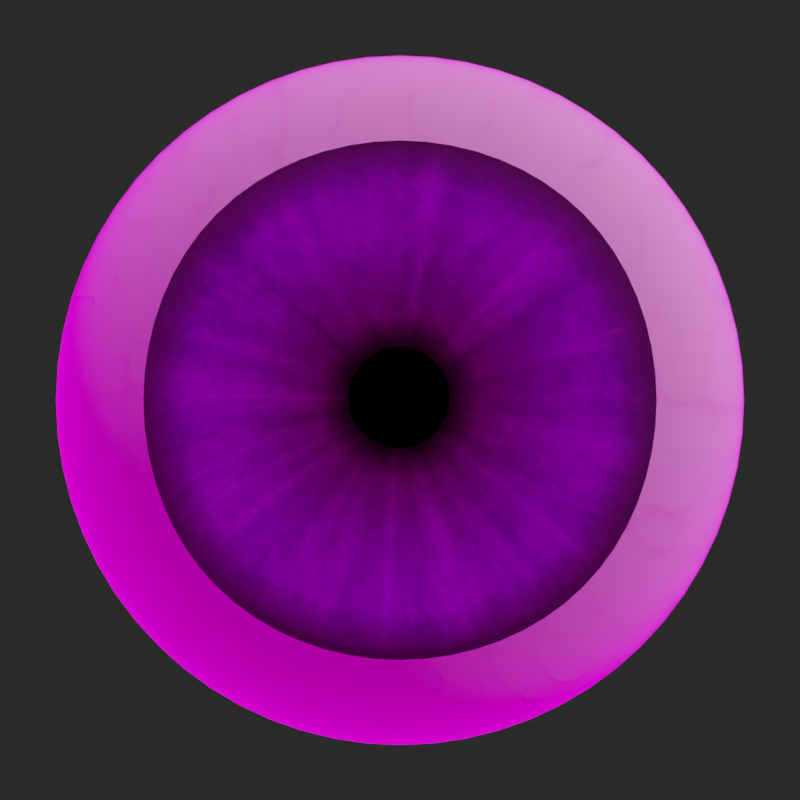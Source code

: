 # Source: prefabs_human_eye.blend  (saved by Blender 4.2.66; exported with 4.5.12 LTS)
import bpy
from mathutils import Matrix  # noqa: F401  (used for matrix-valued properties, if any)

bpy.ops.wm.read_factory_settings(use_empty=True)
scene = bpy.context.scene
scene.name = 'Scene'

# ---- collections
col_collection = bpy.data.collections.new('Collection'); scene.collection.children.link(col_collection)
col_human_eye = bpy.data.collections.new('Human_Eye'); scene.collection.children.link(col_human_eye)

# ---- images (referenced by path relative to the original .blend; pixels are not part of the script)
import os
ASSET_DIR = os.environ.get("B2B_ASSET_DIR", "")  # directory of the original .blend (textures are referenced by path, not embedded)
HERE = os.path.dirname(os.path.abspath(__file__))  # packed textures are extracted next to this script under _unpacked/

def load_image(name, relpath, width, height, colorspace="sRGB"):
    """Load a texture the original file referenced (path relative to the .blend, or extracted next to this script)."""
    p = next((c for c in (os.path.join(HERE, relpath), os.path.join(ASSET_DIR, relpath)) if relpath and os.path.exists(c)), "")
    if p:
        img = bpy.data.images.load(p, check_existing=True)
        img.name = name
    else:  # same state as the original file: an image datablock whose file is absent (Cycles renders it pink)
        img = bpy.data.images.new(name, width, height)
        img.source = "FILE"
        img.filepath = "//" + (relpath or name)
    img.colorspace_settings.name = colorspace
    return img
img_brown_photostudio_06_4k_hdr = load_image('brown_photostudio_06_4k.hdr', 'brown_photostudio_06_4k.hdr', 1024, 1024, 'Linear Rec.709')

# ---- materials (node trees are filled in below, after node groups)
mat_pupil_generator = bpy.data.materials.new('pupil_generator')
mat_pupil_generator.use_transparent_shadow = False
mat_iris_generator_realistic = bpy.data.materials.new('iris_generator_realistic')
mat_sclera_generator_realistic = bpy.data.materials.new('sclera_generator_realistic')
mat_sclera_generator_realistic.use_transparent_shadow = False
mat_cornea_generator = bpy.data.materials.new('cornea_generator')
mat_cornea_generator.surface_render_method = 'BLENDED'
mat_cornea_generator.blend_method = 'BLEND'
mat_cornea_generator.alpha_threshold = 0.522
mat_cornea_generator.use_transparency_overlap = False
mat_cornea_generator.show_transparent_back = False
mat_cornea_generator.use_transparent_shadow = False
mat_cornea_generator.use_raytrace_refraction = True
mat_cornea_generator.use_screen_refraction = True
mat_cornea_generator.thickness_mode = 'SLAB'
mat_cornea_generator.diffuse_color = (0.8, 0.8, 0.8, 0.5357)

# ---- node groups
ng_nodegroup_003 = bpy.data.node_groups.new('NodeGroup.003', 'ShaderNodeTree')
_s = ng_nodegroup_003.interface.new_socket(name='UV', in_out='OUTPUT', socket_type='NodeSocketVector')
_s = ng_nodegroup_003.interface.new_socket(name='Result', in_out='OUTPUT', socket_type='NodeSocketColor')
_s.default_value = (0.0, 0.0, 0.0, 0.0)
_N = ng_nodegroup_003.nodes; _L = ng_nodegroup_003.links
n0 = _N.new('NodeGroupOutput'); n0.name = 'Group Output'; n0.location = (530, 0)
n1 = _N.new('NodeGroupInput'); n1.name = 'Group Input'; n1.location = (-540, 0)
n2 = _N.new('NodeReroute'); n2.name = 'Reroute.002'; n2.location = (-191, 88)
n2.width = 16
n2.socket_idname = 'NodeSocketVector'
n3 = _N.new('ShaderNodeTexNoise'); n3.name = 'Noise Texture.001'; n3.location = (160, 140)
n3.inputs[2].default_value = -9.4
n3.inputs[3].default_value = 2.6
n3.inputs[4].default_value = 0.4333
n3.inputs[8].default_value = -0.9
n4 = _N.new('ShaderNodeTexGradient'); n4.name = 'Gradient Texture.001'; n4.location = (0, 140)
n4.gradient_type = 'RADIAL'
n5 = _N.new('ShaderNodeMix'); n5.name = 'Mix.006'; n5.location = (340, 140)
n5.data_type = 'RGBA'
n5.inputs[0].default_value = 0.175
n6 = _N.new('ShaderNodeMix'); n6.name = 'Mix.007'; n6.location = (0, -20)
n6.data_type = 'RGBA'
n6.blend_type = 'LINEAR_LIGHT'
n6.clamp_factor = False
n6.inputs[0].default_value = 0.1333
n7 = _N.new('ShaderNodeMapping'); n7.name = 'Mapping.003'; n7.location = (-340, -140)
n7.inputs[2].default_value = (0.3142, -0.005236, 0.8604)
n8 = _N.new('ShaderNodeTexCoord'); n8.name = 'Texture Coordinate.001'; n8.location = (-340, 140)
n9 = _N.new('ShaderNodeMapping'); n9.name = 'Mapping.001'; n9.location = (-180, 140)
n9.inputs[1].default_value = (-0.31, -0.35, 0.0)
n9.inputs[2].default_value = (0.8343, -0.4049, 0.06109)
n10 = _N.new('ShaderNodeTexVoronoi'); n10.name = 'Voronoi Texture.002'; n10.location = (160, -100)
n10.feature = 'SMOOTH_F1'
n10.inputs[2].default_value = 96.0
n10.inputs[8].default_value = 0.0
_L.new(n4.outputs[0], n6.inputs[6])
_L.new(n6.outputs[2], n10.inputs[0])
_L.new(n10.outputs[1], n5.inputs[7])
_L.new(n9.outputs[0], n4.inputs[0])
_L.new(n3.outputs[1], n5.inputs[6])
_L.new(n2.outputs[0], n9.inputs[0])
_L.new(n8.outputs[3], n7.inputs[0])
_L.new(n4.outputs[1], n3.inputs[0])
_L.new(n8.outputs[2], n2.inputs[0])
_L.new(n7.outputs[0], n6.inputs[7])
_L.new(n2.outputs[0], n0.inputs[0])
_L.new(n5.outputs[2], n0.inputs[1])
n0.is_active_output = True
ng_nodegroup_004 = bpy.data.node_groups.new('NodeGroup.004', 'ShaderNodeTree')
_s = ng_nodegroup_004.interface.new_socket(name='Value', in_out='OUTPUT', socket_type='NodeSocketFloat')
_s = ng_nodegroup_004.interface.new_socket(name='Vector', in_out='INPUT', socket_type='NodeSocketVector')
_s.hide_value = True
_N = ng_nodegroup_004.nodes; _L = ng_nodegroup_004.links
n0 = _N.new('NodeGroupOutput'); n0.name = 'Group Output'; n0.location = (280, 0)
n1 = _N.new('NodeGroupInput'); n1.name = 'Group Input'; n1.location = (-290, 0)
n2 = _N.new('ShaderNodeTexGradient'); n2.name = 'Gradient Texture.004'; n2.location = (-90, 0)
n2.gradient_type = 'SPHERICAL'
n3 = _N.new('ShaderNodeMath'); n3.name = 'Math.007'; n3.location = (90, 0)
n3.operation = 'COSINE'
n3.use_clamp = True
_L.new(n2.outputs[0], n3.inputs[0])
_L.new(n1.outputs[0], n2.inputs[0])
_L.new(n3.outputs[0], n0.inputs[0])
n0.is_active_output = True
ng_realistic_iris_config = bpy.data.node_groups.new('Realistic Iris Config', 'ShaderNodeTree')
_s = ng_realistic_iris_config.interface.new_socket(name='Vector', in_out='OUTPUT', socket_type='NodeSocketVector')
_s = ng_realistic_iris_config.interface.new_socket(name='Realistic Iris Shader', in_out='OUTPUT', socket_type='NodeSocketShader')
_s = ng_realistic_iris_config.interface.new_socket(name='Iris Hue Mix', in_out='INPUT', socket_type='NodeSocketColor')
_s.default_value = (0.5, 0.5, 0.5, 1.0)
_s = ng_realistic_iris_config.interface.new_socket(name='Primary Hue', in_out='INPUT', socket_type='NodeSocketColor')
_s.default_value = (0.5, 0.5, 0.5, 1.0)
_s = ng_realistic_iris_config.interface.new_socket(name='Vector', in_out='INPUT', socket_type='NodeSocketVector')
_s = ng_realistic_iris_config.interface.new_socket(name='Primary Color Variation', in_out='INPUT', socket_type='NodeSocketColor')
_s.default_value = (1.0, 0.3046, 0.3664, 1.0)
_s = ng_realistic_iris_config.interface.new_socket(name='Secondary Color Variation', in_out='INPUT', socket_type='NodeSocketFloat')
_s.subtype = 'FACTOR'
_s.default_value = 1.0
_s.min_value = 0.0
_s.max_value = 1.0
_s = ng_realistic_iris_config.interface.new_socket(name='Primary + Secondary Blend', in_out='INPUT', socket_type='NodeSocketFloat')
_s.subtype = 'FACTOR'
_s.default_value = 0.6
_s.min_value = 0.0
_s.max_value = 1.0
_s = ng_realistic_iris_config.interface.new_socket(name='Iris Saturation', in_out='INPUT', socket_type='NodeSocketFloat')
_s.subtype = 'FACTOR'
_s.default_value = 1.0
_s.min_value = 0.0
_s.max_value = 1.0
_s = ng_realistic_iris_config.interface.new_socket(name='Streaks Count', in_out='INPUT', socket_type='NodeSocketFloat')
_s.subtype = 'FACTOR'
_s.default_value = 0.6496
_s.min_value = 0.0
_s.max_value = 1.0
_s = ng_realistic_iris_config.interface.new_socket(name='Streaks Reflectivity', in_out='INPUT', socket_type='NodeSocketFloat')
_s.subtype = 'FACTOR'
_s.default_value = 1.0
_s.min_value = 0.0
_s.max_value = 1.0
_N = ng_realistic_iris_config.nodes; _L = ng_realistic_iris_config.links
n0 = _N.new('NodeGroupOutput'); n0.name = 'Group Output'; n0.location = (3085, 0)
n1 = _N.new('NodeGroupInput'); n1.name = 'Group Input'; n1.location = (-2340, 20)
n2 = _N.new('NodeFrame'); n2.name = 'Frame'; n2.location = (-760, 860)
n2.label = 'Iris Fade Eenhance'
n2.width = 979
n2.shrink = False
n2.label_size = 35
n3 = _N.new('NodeFrame'); n3.name = 'Frame.002'; n3.location = (-920, 280)
n3.label = 'Pupil Dradient - Iris Enhance'
n3.width = 654
n3.shrink = False
n4 = _N.new('NodeFrame'); n4.name = 'Frame.023'; n4.location = (235, 1424)
n4.label = 'Photoreal Factor'
n4.width = 1230
n4.shrink = False
n4.label_size = 45
n5 = _N.new('NodeFrame'); n5.name = 'Frame.016'; n5.location = (60, -580)
n5.label = 'Iris Streaks'
n5.width = 1046
n5.label_size = 29
n6 = _N.new('NodeFrame'); n6.name = 'Frame.018'; n6.location = (59, -1028)
n6.label = 'Streak Noise'
n6.width = 357
n6.label_size = 22
n7 = _N.new('NodeFrame'); n7.name = 'Frame.024'; n7.location = (235, -16)
n7.label = 'Collarette'
n7.width = 2382
n7.shrink = False
n7.label_size = 63
n8 = _N.new('NodeFrame'); n8.name = 'Frame.026'; n8.location = (1231, -94)
n8.label = 'Colarette Blending'
n8.width = 1121
n8.shrink = False
n8.label_size = 40
n9 = _N.new('NodeFrame'); n9.name = 'Frame.030'; n9.location = (71, -94)
n9.label = 'Collarette Framwork'
n9.width = 1111
n9.shrink = False
n9.label_size = 41
n10 = _N.new('NodeFrame'); n10.name = 'Frame.003'; n10.location = (1231, -774)
n10.label = 'Colarette Enhance'
n10.width = 1021
n10.shrink = False
n10.label_size = 38
n11 = _N.new('NodeFrame'); n11.name = 'Frame.033'; n11.location = (1495, 1023)
n11.label = 'Inner Iris Breakages'
n11.width = 1540
n11.label_size = 32
n12 = _N.new('NodeFrame'); n12.name = 'Frame.004'; n12.location = (1495, 1424)
n12.label = 'Final Blend'
n12.width = 317
n12.shrink = False
n13 = _N.new('NodeFrame'); n13.name = 'Frame.022'; n13.location = (-185, 1423)
n13.label = 'Stylized Factor'
n13.width = 400
n13.shrink = False
n13.label_size = 27
n14 = _N.new('NodeFrame'); n14.name = 'Iris and Pupil Fade'; n14.location = (-1620, 860)
n14.label = 'Iris +Pupil Fade Mask'
n14.width = 823
n14.shrink = False
n14.label_size = 29
n15 = _N.new('NodeFrame'); n15.name = 'Iris and Pupil Fade.002'; n15.location = (-1045, 1423)
n15.label = 'Iris +Pupil Fade'
n15.width = 842
n15.shrink = False
n15.label_size = 29
n16 = _N.new('ShaderNodeUVMap'); n16.name = 'UV Map'; n16.location = (40, -120)
n16.uv_map = 'irisUV'
n17 = _N.new('ShaderNodeMath'); n17.name = 'Math.008'; n17.location = (200, -79)
n17.operation = 'POWER'
n17.use_clamp = True
n18 = _N.new('ShaderNodeTexGradient'); n18.name = 'Gradient Texture.005'; n18.location = (30, -79)
n18.gradient_type = 'SPHERICAL'
n19 = _N.new('ShaderNodeValToRGB'); n19.name = 'Color Ramp.006'; n19.location = (370, -79)
while len(n19.color_ramp.elements) > 1: n19.color_ramp.elements.remove(n19.color_ramp.elements[-1])
n19.color_ramp.elements[0].position = 0.0; n19.color_ramp.elements[0].color = (1.0, 1.0, 1.0, 1.0)
_e = n19.color_ramp.elements.new(0.0); _e.color = (1.0, 0.6102, 0.5436, 1.0)
_e = n19.color_ramp.elements.new(0.4636); _e.color = (0.4835, 0.335, 0.239, 1.0)
_e = n19.color_ramp.elements.new(0.8682); _e.color = (1.0, 1.0, 1.0, 1.0)
_e = n19.color_ramp.elements.new(1.0); _e.color = (0.5286, 0.89, 0.1061, 1.0)
n20 = _N.new('ShaderNodeMix'); n20.name = 'Mix.009'; n20.location = (-1414, 1319)
n20.data_type = 'RGBA'
n20.blend_type = 'MULTIPLY'
n20.inputs[0].default_value = 0.09167
n21 = _N.new('ShaderNodeMix'); n21.name = 'Mix.010'; n21.location = (-1234, 1319)
n21.data_type = 'RGBA'
n21.blend_type = 'LIGHTEN'
n21.clamp_factor = False
n21.inputs[0].default_value = 0.05
n22 = _N.new('ShaderNodeMix'); n22.name = 'Mix.008'; n22.location = (-1594, 1319)
n22.data_type = 'RGBA'
n22.blend_type = 'MULTIPLY'
n22.inputs[0].default_value = 1.0
n23 = _N.new('ShaderNodeMix'); n23.name = 'Mix.015'; n23.location = (60, -71)
n23.data_type = 'RGBA'
n23.blend_type = 'MULTIPLY'
n23.clamp_factor = False
n23.inputs[0].default_value = 1.0
n24 = _N.new('ShaderNodeMix'); n24.name = 'Mix.052'; n24.location = (60, -331)
n24.data_type = 'RGBA'
n24.blend_type = 'ADD'
n25 = _N.new('ShaderNodeValToRGB'); n25.name = 'ColorRamp.025'; n25.location = (193, -51)
while len(n25.color_ramp.elements) > 1: n25.color_ramp.elements.remove(n25.color_ramp.elements[-1])
n25.color_ramp.elements[0].position = 0.0; n25.color_ramp.elements[0].color = (0.0, 0.0, 0.0, 1.0)
_e = n25.color_ramp.elements.new(0.5); _e.color = (1.0, 1.0, 1.0, 1.0)
_e = n25.color_ramp.elements.new(1.0); _e.color = (0.0, 0.0, 0.0, 1.0)
n26 = _N.new('ShaderNodeMix'); n26.name = 'Mix.051'; n26.location = (453, -51)
n26.data_type = 'RGBA'
n27 = _N.new('ShaderNodeTexVoronoi'); n27.name = 'Voronoi Texture.007'; n27.location = (615, -51)
n27.inputs[2].default_value = 35.0
n28 = _N.new('ShaderNodeTexGradient'); n28.name = 'Gradient Texture.013'; n28.location = (30, -51)
n28.gradient_type = 'RADIAL'
n29 = _N.new('ShaderNodeValToRGB'); n29.name = 'ColorRamp.026'; n29.location = (776, -51)
while len(n29.color_ramp.elements) > 1: n29.color_ramp.elements.remove(n29.color_ramp.elements[-1])
n29.color_ramp.elements[0].position = 0.0; n29.color_ramp.elements[0].color = (0.0, 0.0, 0.0, 1.0)
_e = n29.color_ramp.elements.new(0.7955); _e.color = (0.5, 0.5, 0.5, 1.0)
_e = n29.color_ramp.elements.new(1.0); _e.color = (1.0, 1.0, 1.0, 1.0)
n30 = _N.new('ShaderNodeTexNoise'); n30.name = 'Noise Texture.005'; n30.location = (30, -43)
n30.inputs[2].default_value = -6.6
n30.inputs[3].default_value = 5.0
n30.inputs[4].default_value = 1.0
n31 = _N.new('ShaderNodeMath'); n31.name = 'Math.026'; n31.location = (187, -43)
n31.operation = 'MULTIPLY_ADD'
n31.inputs[1].default_value = 2.0
n31.inputs[2].default_value = 0.17
n32 = _N.new('NodeReroute'); n32.name = 'Reroute.070'; n32.location = (1231, -754)
n32.width = 16
n32.socket_idname = 'NodeSocketFloat'
n33 = _N.new('ShaderNodeMix'); n33.name = 'Mix.069'; n33.location = (230, -325)
n33.data_type = 'RGBA'
n33.blend_type = 'SOFT_LIGHT'
n33.inputs[0].default_value = 1.0
n34 = _N.new('ShaderNodeMix'); n34.name = 'Mix.071'; n34.location = (230, -65)
n34.label = 'Multiply (NOISE)'
n34.data_type = 'RGBA'
n34.blend_type = 'MULTIPLY'
n34.inputs[0].default_value = 0.58
n35 = _N.new('ShaderNodeValToRGB'); n35.name = 'ColorRamp.036'; n35.location = (590, -332)
n35.label = 'ColorRamp (COLLARETTE)'
while len(n35.color_ramp.elements) > 1: n35.color_ramp.elements.remove(n35.color_ramp.elements[-1])
n35.color_ramp.elements[0].position = 0.1964; n35.color_ramp.elements[0].color = (0.2874, 0.2874, 0.2874, 1.0)
_e = n35.color_ramp.elements.new(0.6275); _e.color = (0.0, 0.0, 0.0, 1.0)
_e = n35.color_ramp.elements.new(0.9864); _e.color = (1.0, 1.0, 1.0, 1.0)
n36 = _N.new('ShaderNodeMix'); n36.name = 'Mix.080'; n36.location = (30, -65)
n36.data_type = 'RGBA'
n36.blend_type = 'MULTIPLY'
n36.inputs[0].default_value = 1.0
n37 = _N.new('ShaderNodeMix'); n37.name = 'Mix.079'; n37.location = (410, -72)
n37.data_type = 'RGBA'
n37.blend_type = 'SCREEN'
n38 = _N.new('ShaderNodeMix'); n38.name = 'Mix.078'; n38.location = (590, -72)
n38.data_type = 'RGBA'
n39 = _N.new('ShaderNodeMix'); n39.name = 'Mix.070'; n39.location = (770, -72)
n39.data_type = 'RGBA'
n39.blend_type = 'SCREEN'
n39.clamp_result = True
n40 = _N.new('ShaderNodeMix'); n40.name = 'Mix.076'; n40.location = (950, -72)
n40.data_type = 'RGBA'
n40.blend_type = 'SCREEN'
n41 = _N.new('ShaderNodeValue'); n41.name = 'Value.006'; n41.location = (91, -294)
n41.outputs[0].default_value = 1.07
n42 = _N.new('ShaderNodeValue'); n42.name = 'Value.008'; n42.location = (91, -194)
n42.outputs[0].default_value = 0.98
n43 = _N.new('ShaderNodeMix'); n43.name = 'Mix.072'; n43.location = (291, -194)
n43.label = 'Ciliary Zone'
n43.data_type = 'RGBA'
n44 = _N.new('ShaderNodeVectorRotate'); n44.name = 'Vector Rotate.009'; n44.location = (91, -494)
n44.rotation_type = 'X_AXIS'
n45 = _N.new('ShaderNodeTexNoise'); n45.name = 'Noise Texture.015'; n45.location = (271, -494)
n45.inputs[2].default_value = 7.5
n45.inputs[3].default_value = 0.7
n45.inputs[4].default_value = 0.0
n45.inputs[8].default_value = 0.3
n46 = _N.new('ShaderNodeMath'); n46.name = 'Math.057'; n46.location = (190, -724)
n46.operation = 'POWER'
n46.inputs[0].default_value = 42.2
n46.inputs[1].default_value = 80.0
n47 = _N.new('ShaderNodeMix'); n47.name = 'Mix.084'; n47.location = (471, -494)
n47.data_type = 'RGBA'
n47.blend_type = 'MULTIPLY'
n48 = _N.new('ShaderNodeTexGradient'); n48.name = 'Gradient Texture.019'; n48.location = (651, -494)
n48.gradient_type = 'SPHERICAL'
n49 = _N.new('ShaderNodeMath'); n49.name = 'Math.058'; n49.location = (811, -494)
n49.operation = 'MULTIPLY'
n50 = _N.new('ShaderNodeMapRange'); n50.name = 'Map Range.020'; n50.location = (910, -404)
n50.inputs[2].default_value = 4.5
n50.inputs[3].default_value = 0.5
n51 = _N.new('ShaderNodeMix'); n51.name = 'Mix.082'; n51.location = (870, -104)
n51.data_type = 'RGBA'
n51.blend_type = 'SCREEN'
n51.inputs[0].default_value = 0.175
n52 = _N.new('ShaderNodeValToRGB'); n52.name = 'ColorRamp.040'; n52.location = (590, -104)
while len(n52.color_ramp.elements) > 1: n52.color_ramp.elements.remove(n52.color_ramp.elements[-1])
n52.color_ramp.elements[0].position = 0.3045; n52.color_ramp.elements[0].color = (0.1683, 0.1683, 0.1683, 1.0)
_e = n52.color_ramp.elements.new(0.5727); _e.color = (0.7944, 0.7944, 0.7944, 1.0)
_e = n52.color_ramp.elements.new(0.8227); _e.color = (0.4795, 0.4795, 0.4795, 1.0)
n53 = _N.new('ShaderNodeMapRange'); n53.name = 'Map Range.018'; n53.location = (410, -104)
n53.inputs[4].default_value = 25.0
n54 = _N.new('ShaderNodeMix'); n54.name = 'Mix.073'; n54.location = (670, -353)
n54.data_type = 'RGBA'
n54.blend_type = 'SCREEN'
n54.inputs[0].default_value = 0.9
n55 = _N.new('ShaderNodeMix'); n55.name = 'Mix.074'; n55.location = (850, -353)
n55.data_type = 'RGBA'
n55.inputs[6].default_value = (1.0, 0.0, 0.159, 1.0)
n56 = _N.new('ShaderNodeMix'); n56.name = 'Mix.075'; n56.location = (490, -353)
n56.data_type = 'RGBA'
n56.inputs[6].default_value = (1.0, 0.0, 0.1812, 1.0)
n57 = _N.new('ShaderNodeValToRGB'); n57.name = 'ColorRamp.034'; n57.location = (210, -113)
while len(n57.color_ramp.elements) > 1: n57.color_ramp.elements.remove(n57.color_ramp.elements[-1])
n57.color_ramp.elements[0].position = 0.5773; n57.color_ramp.elements[0].color = (0.7, 0.7, 0.7, 1.0)
_e = n57.color_ramp.elements.new(0.8); _e.color = (0.1833, 0.1833, 0.1833, 1.0)
n58 = _N.new('ShaderNodeValToRGB'); n58.name = 'ColorRamp.033'; n58.location = (210, -353)
while len(n58.color_ramp.elements) > 1: n58.color_ramp.elements.remove(n58.color_ramp.elements[-1])
n58.color_ramp.elements[0].position = 0.7591; n58.color_ramp.elements[0].color = (1.0, 1.0, 1.0, 1.0)
_e = n58.color_ramp.elements.new(0.8); _e.color = (0.0, 0.0, 0.0, 1.0)
n59 = _N.new('ShaderNodeMapRange'); n59.name = 'Map Range.019'; n59.location = (30, -353)
n59.inputs[1].default_value = 0.8
n59.inputs[2].default_value = 2.5
n59.inputs[4].default_value = 15.0
n60 = _N.new('ShaderNodeValToRGB'); n60.name = 'ColorRamp.032'; n60.location = (220, -633)
while len(n60.color_ramp.elements) > 1: n60.color_ramp.elements.remove(n60.color_ramp.elements[-1])
n60.color_ramp.elements[0].position = 0.6364; n60.color_ramp.elements[0].color = (0.8465, 0.8465, 0.8465, 1.0)
_e = n60.color_ramp.elements.new(0.7545); _e.color = (0.3866, 0.3866, 0.3866, 1.0)
_e = n60.color_ramp.elements.new(0.9273); _e.color = (0.0, 0.0, 0.0, 1.0)
n61 = _N.new('ShaderNodeTexNoise'); n61.name = 'Noise Texture.009'; n61.location = (440, -300)
n61.inputs[2].default_value = 22.7
n61.inputs[3].default_value = 2.4
n61.inputs[4].default_value = 1.0
n61.inputs[8].default_value = 0.2
n62 = _N.new('ShaderNodeTexGradient'); n62.name = 'Gradient Texture.014'; n62.location = (30, -55)
n62.gradient_type = 'RADIAL'
n63 = _N.new('ShaderNodeVectorRotate'); n63.name = 'Vector Rotate.006'; n63.location = (790, -55)
n63.rotation_type = 'X_AXIS'
n63.inputs[1].default_value = (6.9, 1.6, -5.6)
n63.inputs[3].default_value = -0.03142
n64 = _N.new('ShaderNodeTexVoronoi'); n64.name = 'Voronoi Texture.008'; n64.location = (950, -55)
n65 = _N.new('ShaderNodeValToRGB'); n65.name = 'ColorRamp.007'; n65.location = (190, -55)
while len(n65.color_ramp.elements) > 1: n65.color_ramp.elements.remove(n65.color_ramp.elements[-1])
n65.color_ramp.elements[0].position = 0.0; n65.color_ramp.elements[0].color = (0.0, 0.0, 0.0, 1.0)
_e = n65.color_ramp.elements.new(0.2955); _e.color = (1.0, 1.0, 1.0, 1.0)
_e = n65.color_ramp.elements.new(0.7023); _e.color = (0.5, 0.5, 0.5, 1.0)
_e = n65.color_ramp.elements.new(1.0); _e.color = (0.0, 0.0, 0.0, 1.0)
n66 = _N.new('ShaderNodeMapRange'); n66.name = 'Map Range.015'; n66.location = (1110, -55)
n66.inputs[1].default_value = 0.2
n66.inputs[2].default_value = 3.0
n66.inputs[3].default_value = -0.2
n66.inputs[4].default_value = 25.6
n67 = _N.new('ShaderNodeMix'); n67.name = 'Mix.053'; n67.location = (450, -55)
n67.data_type = 'RGBA'
n67.inputs[0].default_value = 1.0
n68 = _N.new('ShaderNodeMix'); n68.name = 'Mix.054'; n68.location = (610, -55)
n68.data_type = 'RGBA'
n68.blend_type = 'MULTIPLY'
n68.inputs[0].default_value = 0.2083
n69 = _N.new('ShaderNodeValToRGB'); n69.name = 'ColorRamp.009'; n69.location = (1270, -55)
while len(n69.color_ramp.elements) > 1: n69.color_ramp.elements.remove(n69.color_ramp.elements[-1])
n69.color_ramp.elements[0].position = 0.5523; n69.color_ramp.elements[0].color = (0.0, 0.0, 0.0, 1.0)
_e = n69.color_ramp.elements.new(0.62); _e.color = (0.7944, 0.7944, 0.7944, 1.0)
_e = n69.color_ramp.elements.new(0.7368); _e.color = (1.0, 1.0, 1.0, 1.0)
n70 = _N.new('ShaderNodeMix'); n70.name = 'Mix.077'; n70.location = (89, -76)
n70.data_type = 'RGBA'
n70.blend_type = 'MULTIPLY'
n70.clamp_factor = False
n70.inputs[0].default_value = 1.0
n71 = _N.new('ShaderNodeMath'); n71.name = 'Math.022'; n71.location = (440, -600)
n71.operation = 'MULTIPLY'
n71.inputs[1].default_value = 31.0
n72 = _N.new('ShaderNodeMath'); n72.name = 'Math.018'; n72.location = (280, -600)
n72.operation = 'POWER'
n72.inputs[1].default_value = -0.15
n73 = _N.new('ShaderNodeMix'); n73.name = 'Mix.014'; n73.location = (130, -159)
n73.data_type = 'RGBA'
n73.blend_type = 'MULTIPLY'
n73.clamp_factor = False
n74 = _N.new('ShaderNodeMapping'); n74.name = 'Mapping.008'; n74.location = (30, -92)
n74.inputs[1].default_value = (-0.5, -0.5, 0.0)
n75 = _N.new('NodeReroute'); n75.name = 'Reroute.017'; n75.location = (266, -135)
n75.width = 16
n75.socket_idname = 'NodeSocketVector'
n76 = _N.new('ShaderNodeTexGradient'); n76.name = 'Gradient Texture.002'; n76.location = (198, -92)
n76.gradient_type = 'SPHERICAL'
n77 = _N.new('ShaderNodeMath'); n77.name = 'Math.004'; n77.location = (358, -92)
n77.operation = 'COSINE'
n77.use_clamp = True
n78 = _N.new('ShaderNodeValToRGB'); n78.name = 'Color Ramp.003'; n78.location = (518, -92)
while len(n78.color_ramp.elements) > 1: n78.color_ramp.elements.remove(n78.color_ramp.elements[-1])
n78.color_ramp.elements[0].position = 0.0; n78.color_ramp.elements[0].color = (1.0, 1.0, 1.0, 1.0)
_e = n78.color_ramp.elements.new(0.5932); _e.color = (0.0, 0.0, 0.0, 1.0)
_e = n78.color_ramp.elements.new(0.6511); _e.color = (0.25, 0.25, 0.25, 1.0)
_e = n78.color_ramp.elements.new(0.7591); _e.color = (0.7748, 0.7748, 0.7748, 1.0)
_e = n78.color_ramp.elements.new(0.7955); _e.color = (0.0, 0.0, 0.0, 1.0)
n79 = _N.new('ShaderNodeValToRGB'); n79.name = 'Color Ramp.007'; n79.location = (370, -135)
while len(n79.color_ramp.elements) > 1: n79.color_ramp.elements.remove(n79.color_ramp.elements[-1])
n79.color_ramp.elements[0].position = 0.5636; n79.color_ramp.elements[0].color = (1.0, 1.0, 1.0, 1.0)
_e = n79.color_ramp.elements.new(0.5886); _e.color = (0.0, 0.0, 0.0, 1.0)
_e = n79.color_ramp.elements.new(0.633); _e.color = (0.7891, 0.7891, 0.7891, 1.0)
_e = n79.color_ramp.elements.new(0.6773); _e.color = (0.7748, 0.7748, 0.7748, 1.0)
n80 = _N.new('ShaderNodeMath'); n80.name = 'Math.024'; n80.location = (210, -135)
n80.operation = 'COSINE'
n80.use_clamp = True
n81 = _N.new('ShaderNodeTexGradient'); n81.name = 'Gradient Texture.016'; n81.location = (30, -135)
n81.gradient_type = 'SPHERICAL'
n82 = _N.new('ShaderNodeMix'); n82.name = 'Mix.058'; n82.location = (650, -135)
n82.data_type = 'RGBA'
n82.blend_type = 'MULTIPLY'
n82.clamp_factor = False
n82.inputs[0].default_value = 1.0
n83 = _N.new('ShaderNodeMath'); n83.name = 'Math.029'; n83.location = (540, -120)
n83.inputs[1].default_value = 0.296
n83.inputs[2].default_value = 0.1
n84 = _N.new('ShaderNodeTexGradient'); n84.name = 'Gradient Texture.008'; n84.location = (380, -120)
n84.gradient_type = 'SPHERICAL'
n85 = _N.new('ShaderNodeMapping'); n85.name = 'Mapping.006'; n85.location = (220, -120)
n85.inputs[1].default_value = (-0.515, -0.49, -0.015)
n85.inputs[2].default_value = (0.1257, 0.0, -0.02269)
n86 = _N.new('ShaderNodeValToRGB'); n86.name = 'ColorRamp.019'; n86.location = (700, -120)
n86.color_ramp.interpolation = 'EASE'
while len(n86.color_ramp.elements) > 1: n86.color_ramp.elements.remove(n86.color_ramp.elements[-1])
n86.color_ramp.elements[0].position = 0.9682; n86.color_ramp.elements[0].color = (0.0, 0.0, 0.0, 1.0)
_e = n86.color_ramp.elements.new(0.9909); _e.color = (0.09634, 0.09634, 0.09634, 1.0)
_e = n86.color_ramp.elements.new(1.0); _e.color = (1.0, 1.0, 1.0, 1.0)
n87 = _N.new('ShaderNodeBsdfPrincipled'); n87.name = 'Principled BSDF'; n87.location = (1860, 1420)
n87.distribution = 'GGX'
n87.subsurface_method = 'RANDOM_WALK_SKIN'
n87.inputs[2].default_value = 0.0
n87.inputs[3].default_value = 1.45
n87.inputs[13].default_value = 0.0
n87.inputs[27].default_value = (0.0, 0.0, 0.0, 1.0)
n87.inputs[28].default_value = 1.0
n88 = _N.new('NodeFrame'); n88.name = 'Frame.005'; n88.location = (-1633, 1421)
n88.label = 'Iris Foundation'
n88.width = 569
n88.shrink = False
n88.label_size = 43
n5.parent = n4
n6.parent = n4
n8.parent = n7
n9.parent = n7
n10.parent = n7
n16.parent = n2
n17.parent = n3
n18.parent = n3
n19.parent = n3
n23.parent = n4
n24.parent = n4
n25.parent = n5
n26.parent = n5
n27.parent = n5
n28.parent = n5
n29.parent = n5
n30.parent = n6
n31.parent = n6
n32.parent = n7
n33.parent = n8
n34.parent = n8
n35.parent = n8
n36.parent = n8
n37.parent = n8
n38.parent = n8
n39.parent = n8
n40.parent = n8
n41.parent = n7
n42.parent = n7
n43.parent = n7
n44.parent = n7
n45.parent = n7
n46.parent = n9
n47.parent = n7
n48.parent = n7
n49.parent = n7
n50.parent = n9
n51.parent = n9
n52.parent = n9
n53.parent = n9
n54.parent = n10
n55.parent = n10
n56.parent = n10
n57.parent = n10
n58.parent = n10
n59.parent = n10
n60.parent = n10
n61.parent = n11
n62.parent = n11
n63.parent = n11
n64.parent = n11
n65.parent = n11
n66.parent = n11
n67.parent = n11
n68.parent = n11
n69.parent = n11
n70.parent = n12
n71.parent = n11
n72.parent = n11
n73.parent = n13
n74.parent = n14
n75.parent = n14
n76.parent = n14
n77.parent = n14
n78.parent = n14
n79.parent = n15
n80.parent = n15
n81.parent = n15
n82.parent = n15
n83.parent = n2
n84.parent = n2
n85.parent = n2
n86.parent = n2
_L.new(n73.outputs[2], n23.inputs[6])
_L.new(n83.outputs[0], n86.inputs[0])
_L.new(n24.outputs[2], n23.inputs[7])
_L.new(n85.outputs[0], n84.inputs[0])
_L.new(n61.outputs[1], n58.inputs[0])
_L.new(n75.outputs[0], n18.inputs[0])
_L.new(n29.outputs[0], n36.inputs[7])
_L.new(n74.outputs[0], n75.inputs[0])
_L.new(n31.outputs[0], n55.inputs[7])
_L.new(n54.outputs[2], n51.inputs[7])
_L.new(n65.outputs[0], n72.inputs[0])
_L.new(n52.outputs[0], n51.inputs[6])
_L.new(n75.outputs[0], n61.inputs[0])
_L.new(n53.outputs[0], n52.inputs[0])
_L.new(n75.outputs[0], n62.inputs[0])
_L.new(n55.outputs[2], n40.inputs[7])
_L.new(n66.outputs[0], n69.inputs[0])
_L.new(n54.outputs[2], n55.inputs[0])
_L.new(n64.outputs[0], n66.inputs[0])
_L.new(n50.outputs[0], n32.inputs[0])
_L.new(n63.outputs[0], n64.inputs[0])
_L.new(n49.outputs[0], n50.inputs[0])
_L.new(n68.outputs[2], n63.inputs[0])
_L.new(n32.outputs[0], n40.inputs[0])
_L.new(n67.outputs[2], n68.inputs[6])
_L.new(n32.outputs[0], n38.inputs[0])
_L.new(n61.outputs[0], n68.inputs[7])
_L.new(n32.outputs[0], n33.inputs[6])
_L.new(n71.outputs[0], n64.inputs[2])
_L.new(n80.outputs[0], n79.inputs[0])
_L.new(n59.outputs[0], n56.inputs[7])
_L.new(n72.outputs[0], n71.inputs[0])
_L.new(n59.outputs[0], n60.inputs[0])
_L.new(n65.outputs[0], n67.inputs[6])
_L.new(n35.outputs[0], n37.inputs[7])
_L.new(n62.outputs[0], n65.inputs[0])
_L.new(n46.outputs[0], n43.inputs[0])
_L.new(n75.outputs[0], n30.inputs[0])
_L.new(n57.outputs[0], n56.inputs[0])
_L.new(n75.outputs[0], n28.inputs[0])
_L.new(n81.outputs[0], n80.inputs[0])
_L.new(n60.outputs[0], n54.inputs[7])
_L.new(n29.outputs[0], n24.inputs[7])
_L.new(n56.outputs[2], n54.inputs[6])
_L.new(n31.outputs[0], n24.inputs[6])
_L.new(n39.outputs[2], n40.inputs[6])
_L.new(n26.outputs[2], n27.inputs[0])
_L.new(n36.outputs[2], n34.inputs[7])
_L.new(n27.outputs[0], n29.inputs[0])
_L.new(n38.outputs[2], n39.inputs[7])
_L.new(n25.outputs[0], n26.inputs[6])
_L.new(n70.outputs[2], n87.inputs[0])
_L.new(n37.outputs[2], n38.inputs[7])
_L.new(n28.outputs[0], n25.inputs[0])
_L.new(n49.outputs[0], n35.inputs[0])
_L.new(n19.outputs[0], n73.inputs[7])
_L.new(n34.outputs[2], n39.inputs[6])
_L.new(n17.outputs[0], n19.inputs[0])
_L.new(n33.outputs[2], n34.inputs[6])
_L.new(n18.outputs[0], n17.inputs[0])
_L.new(n42.outputs[0], n43.inputs[6])
_L.new(n43.outputs[2], n49.inputs[1])
_L.new(n41.outputs[0], n43.inputs[7])
_L.new(n30.outputs[0], n31.inputs[0])
_L.new(n51.outputs[2], n33.inputs[7])
_L.new(n48.outputs[0], n49.inputs[0])
_L.new(n75.outputs[0], n76.inputs[0])
_L.new(n51.outputs[2], n37.inputs[0])
_L.new(n44.outputs[0], n45.inputs[0])
_L.new(n20.outputs[2], n21.inputs[6])
_L.new(n75.outputs[0], n47.inputs[6])
_L.new(n47.outputs[2], n48.inputs[0])
_L.new(n86.outputs[0], n20.inputs[7])
_L.new(n75.outputs[0], n44.inputs[0])
_L.new(n45.outputs[0], n47.inputs[7])
_L.new(n22.outputs[2], n20.inputs[6])
_L.new(n82.outputs[2], n73.inputs[6])
_L.new(n78.outputs[0], n22.inputs[7])
_L.new(n69.outputs[0], n36.inputs[6])
_L.new(n79.outputs[0], n82.inputs[7])
_L.new(n21.outputs[2], n82.inputs[6])
_L.new(n77.outputs[0], n78.inputs[0])
_L.new(n75.outputs[0], n81.inputs[0])
_L.new(n76.outputs[0], n77.inputs[0])
_L.new(n40.outputs[2], n70.inputs[7])
_L.new(n23.outputs[2], n70.inputs[6])
_L.new(n16.outputs[0], n85.inputs[0])
_L.new(n48.outputs[0], n59.inputs[0])
_L.new(n84.outputs[0], n83.inputs[0])
_L.new(n1.outputs[2], n74.inputs[0])
_L.new(n1.outputs[0], n21.inputs[7])
_L.new(n1.outputs[0], n37.inputs[6])
_L.new(n1.outputs[1], n22.inputs[6])
_L.new(n74.outputs[0], n0.inputs[0])
_L.new(n87.outputs[0], n0.inputs[1])
_L.new(n1.outputs[4], n73.inputs[0])
_L.new(n1.outputs[8], n24.inputs[0])
_L.new(n1.outputs[7], n26.inputs[0])
_L.new(n1.outputs[5], n47.inputs[0])
_L.new(n1.outputs[3], n38.inputs[6])
_L.new(n1.outputs[6], n39.inputs[0])
n0.is_active_output = True
ng_realistic_sclera_network = bpy.data.node_groups.new('Realistic Sclera Network', 'ShaderNodeTree')
_s = ng_realistic_sclera_network.interface.new_socket(name='Realistic Sclera Shader', in_out='OUTPUT', socket_type='NodeSocketShader')
_s = ng_realistic_sclera_network.interface.new_socket(name='Vein Color', in_out='INPUT', socket_type='NodeSocketColor')
_s.default_value = (0.5, 0.05342, 0.1262, 1.0)
_s = ng_realistic_sclera_network.interface.new_socket(name='Vein Formation Variation', in_out='INPUT', socket_type='NodeSocketFloat')
_s.subtype = 'FACTOR'
_s.default_value = 0.15
_s.min_value = 0.0
_s.max_value = 1.0
_s = ng_realistic_sclera_network.interface.new_socket(name='Vein Depth Varaition', in_out='INPUT', socket_type='NodeSocketFloat')
_s.subtype = 'FACTOR'
_s.default_value = 1.0
_s.min_value = 0.0
_s.max_value = 1.0
_N = ng_realistic_sclera_network.nodes; _L = ng_realistic_sclera_network.links
n0 = _N.new('NodeGroupOutput'); n0.name = 'Group Output'; n0.location = (2530, 0)
n1 = _N.new('NodeGroupInput'); n1.name = 'Group Input'; n1.location = (-2440, 0)
n2 = _N.new('NodeFrame'); n2.name = 'Frame.007'; n2.location = (-1860, 1080)
n2.label = 'VEINS'
n2.width = 1580
n3 = _N.new('NodeFrame'); n3.name = 'Frame.003'; n3.location = (-1860, -100)
n3.label = 'MASK'
n3.width = 1379
n3.shrink = False
n4 = _N.new('NodeFrame'); n4.name = 'Frame.005'; n4.location = (-1860, -740)
n4.label = 'SHADOW & BLOOD'
n4.width = 1120
n5 = _N.new('NodeFrame'); n5.name = 'Frame.006'; n5.location = (1120, 640)
n5.label = 'VEIN BUMP'
n5.width = 849
n5.shrink = False
n6 = _N.new('NodeFrame'); n6.name = 'Iris and Pupil Fade'; n6.location = (-700, -800)
n6.label = 'Iris +Pupil Fade Mask'
n6.width = 960
n6.shrink = False
n6.label_size = 29
n7 = _N.new('ShaderNodeTexNoise'); n7.name = 'Noise Texture.007'; n7.location = (40, -840)
n7.inputs[2].default_value = 23.5
n7.inputs[3].default_value = 0.95
n7.inputs[4].default_value = 1.0
n8 = _N.new('ShaderNodeTexNoise'); n8.name = 'Noise Texture.006'; n8.location = (200, -840)
n8.inputs[2].default_value = 50.0
n8.inputs[3].default_value = 4.47
n8.inputs[4].default_value = 1.0
n9 = _N.new('ShaderNodeMapping'); n9.name = 'Mapping.009'; n9.location = (190, -40)
n9.inputs[0].default_value = (0.05, -0.05, -0.05)
n9.inputs[1].default_value = (0.46, -0.06, -0.06)
n9.inputs[3].default_value = (1.35, 1.35, 1.35)
n10 = _N.new('ShaderNodeMix'); n10.name = 'Mix.019'; n10.location = (350, -40)
n10.data_type = 'RGBA'
n10.blend_type = 'LINEAR_LIGHT'
n10.inputs[0].default_value = 0.7917
n11 = _N.new('ShaderNodeMapping'); n11.name = 'Mapping.008'; n11.location = (30, -480)
n11.inputs[2].default_value = (-1.239, 0.03316, 0.0)
n11.inputs[3].default_value = (-4.34, 0.66, -9.04)
n12 = _N.new('ShaderNodeTexGradient'); n12.name = 'Gradient Texture.005'; n12.location = (510, -40)
n13 = _N.new('ShaderNodeMix'); n13.name = 'Mix.021'; n13.location = (1190, -40)
n13.data_type = 'RGBA'
n13.inputs[6].default_value = (0.0, 0.0, 0.0, 1.0)
n14 = _N.new('ShaderNodeMix'); n14.name = 'Mix.022'; n14.location = (1410, -240)
n14.data_type = 'RGBA'
n14.inputs[6].default_value = (0.00603, 0.00603, 0.00603, 1.0)
n15 = _N.new('ShaderNodeInvert'); n15.name = 'Invert.003'; n15.location = (1190, -320)
n15.inputs[1].default_value = (0.3445, 0.3445, 0.3445, 1.0)
n16 = _N.new('NodeReroute'); n16.name = 'Reroute.001'; n16.location = (-1960, -240)
n16.width = 16
n16.socket_idname = 'NodeSocketVector'
n17 = _N.new('ShaderNodeTexNoise'); n17.name = 'Noise Texture.004'; n17.location = (220, -280)
n17.inputs[2].default_value = 9.6
n17.inputs[3].default_value = 5.4
n17.inputs[4].default_value = 0.3
n18 = _N.new('ShaderNodeMix'); n18.name = 'Mix.003'; n18.location = (220, -40)
n18.data_type = 'RGBA'
n18.blend_type = 'LINEAR_LIGHT'
n18.inputs[0].default_value = 0.075
n19 = _N.new('ShaderNodeTexGradient'); n19.name = 'Gradient Texture.004'; n19.location = (400, -40)
n19.gradient_type = 'SPHERICAL'
n20 = _N.new('ShaderNodeMath'); n20.name = 'Math.010'; n20.location = (480, -340)
n20.operation = 'POWER'
n20.inputs[0].default_value = 3.7
n20.inputs[1].default_value = -0.2
n21 = _N.new('ShaderNodeMath'); n21.name = 'Math.007'; n21.location = (640, -140)
n21.operation = 'MULTIPLY_ADD'
n22 = _N.new('ShaderNodeInvert'); n22.name = 'Invert'; n22.location = (520, -220)
n22.width = 100
n22.inputs[0].default_value = 0.3875
n23 = _N.new('ShaderNodeTexNoise'); n23.name = 'Noise Texture.008'; n23.location = (30, -40)
n23.inputs[2].default_value = 7.4
n23.inputs[3].default_value = 6.1
n23.inputs[4].default_value = 0.0
n23.inputs[8].default_value = 0.49
n24 = _N.new('ShaderNodeMix'); n24.name = 'Mix.016'; n24.location = (190, -480)
n24.label = 'Primary Noise'
n24.data_type = 'RGBA'
n24.blend_type = 'LINEAR_LIGHT'
n24.inputs[0].default_value = 0.2917
n25 = _N.new('ShaderNodeMix'); n25.name = 'Mix.027'; n25.location = (350, -480)
n25.label = 'Tetiary Noise'
n25.data_type = 'RGBA'
n25.blend_type = 'LINEAR_LIGHT'
n26 = _N.new('ShaderNodeTexVoronoi'); n26.name = 'Voronoi Texture.001'; n26.location = (550, -480)
n26.inputs[2].default_value = 1.4
n26.inputs[8].default_value = 0.8583
n27 = _N.new('ShaderNodeTexNoise'); n27.name = 'Noise Texture.005'; n27.location = (360, -840)
n27.inputs[3].default_value = 8.0
n27.inputs[4].default_value = 0.0
n28 = _N.new('ShaderNodeMapRange'); n28.name = 'Map Range.002'; n28.location = (714, -40)
n28.interpolation_type = 'SMOOTHERSTEP'
n28.inputs[1].default_value = 0.67
n28.inputs[2].default_value = 0.66
n29 = _N.new('ShaderNodeMath'); n29.name = 'Math.018'; n29.location = (30, -320)
n29.operation = 'POWER'
n29.inputs[0].default_value = 5.0
n29.inputs[1].default_value = -0.15
n30 = _N.new('ShaderNodeTexGradient'); n30.name = 'Gradient Texture.002'; n30.location = (30, -140)
n31 = _N.new('ShaderNodeMapRange'); n31.name = 'Map Range.003'; n31.location = (530, -320)
n31.interpolation_type = 'SMOOTHERSTEP'
n32 = _N.new('ShaderNodeMath'); n32.name = 'Math.012'; n32.location = (350, -320)
n32.operation = 'MULTIPLY'
n33 = _N.new('ShaderNodeMath'); n33.name = 'Math.008'; n33.location = (190, -140)
n33.operation = 'POWER'
n33.inputs[1].default_value = 0.04
n34 = _N.new('ShaderNodeMath'); n34.name = 'Math.022'; n34.location = (190, -320)
n34.operation = 'MULTIPLY'
n34.inputs[1].default_value = 31.0
n35 = _N.new('ShaderNodeMapRange'); n35.name = 'Map Range.001'; n35.location = (550, -40)
n35.inputs[1].default_value = 0.36
n35.inputs[2].default_value = 0.9
n36 = _N.new('ShaderNodeInvert'); n36.name = 'Invert.001'; n36.location = (770, -320)
n37 = _N.new('ShaderNodeMix'); n37.name = 'Mix.014'; n37.location = (950, -340)
n37.data_type = 'RGBA'
n37.inputs[6].default_value = (0.0, 0.0, 0.0, 1.0)
n38 = _N.new('ShaderNodeMix'); n38.name = 'Mix.012'; n38.location = (950, -80)
n38.data_type = 'RGBA'
n38.inputs[6].default_value = (0.0, 0.0, 0.0, 1.0)
n39 = _N.new('ShaderNodeMapping'); n39.name = 'Mapping.006'; n39.location = (40, -40)
n39.inputs[1].default_value = (0.5, 0.2, 0.2)
n39.inputs[2].default_value = (0.09774, 0.03491, 0.08378)
n39.inputs[3].default_value = (-0.1, 2.4, -0.4)
n40 = _N.new('ShaderNodeMix'); n40.name = 'Mix.002'; n40.location = (410, -320)
n40.data_type = 'RGBA'
n40.blend_type = 'SATURATION'
n41 = _N.new('ShaderNodeTexVoronoi'); n41.name = 'Voronoi Texture'; n41.location = (890, -320)
n41.inputs[2].default_value = 8.5
n41.inputs[8].default_value = 0.7333
n42 = _N.new('ShaderNodeValToRGB'); n42.name = 'ColorRamp.005'; n42.location = (39, -80)
n42.color_ramp.interpolation = 'B_SPLINE'
while len(n42.color_ramp.elements) > 1: n42.color_ramp.elements.remove(n42.color_ramp.elements[-1])
n42.color_ramp.elements[0].position = 0.4909; n42.color_ramp.elements[0].color = (0.0, 0.0, 0.0, 1.0)
_e = n42.color_ramp.elements.new(1.0); _e.color = (1.0, 1.0, 1.0, 1.0)
n43 = _N.new('ShaderNodeBump'); n43.name = 'Bump'; n43.location = (679, -80)
n43.invert = True
n43.inputs[1].default_value = 0.01
n43.inputs[2].default_value = 1.0
n44 = _N.new('ShaderNodeRGBCurve'); n44.name = 'RGB Curves'; n44.location = (359, -40)
_c = n44.mapping.curves[3]
while len(_c.points) > 2: _c.points.remove(_c.points[-1])
_c.points[0].location = (0.0, 0.0); _c.points[0].handle_type = 'AUTO'
_c.points[1].location = (0.87727, 0.5375); _c.points[1].handle_type = 'AUTO'
_p = _c.points.new(1.0, 1.0); _p.handle_type = 'AUTO'
n44.mapping.update()
n45 = _N.new('ShaderNodeValToRGB'); n45.name = 'Color Ramp.006'; n45.location = (1050, -320)
n45.color_ramp.interpolation = 'B_SPLINE'
while len(n45.color_ramp.elements) > 1: n45.color_ramp.elements.remove(n45.color_ramp.elements[-1])
n45.color_ramp.elements[0].position = 0.6818; n45.color_ramp.elements[0].color = (0.0, 0.0, 0.0, 1.0)
_e = n45.color_ramp.elements.new(1.0); _e.color = (1.0, 1.0, 1.0, 1.0)
n46 = _N.new('ShaderNodeTexGradient'); n46.name = 'Gradient Texture.007'; n46.location = (730, -40)
n46.gradient_type = 'SPHERICAL'
n47 = _N.new('ShaderNodeValToRGB'); n47.name = 'Color Ramp.005'; n47.location = (880, -40)
n47.color_ramp.interpolation = 'B_SPLINE'
while len(n47.color_ramp.elements) > 1: n47.color_ramp.elements.remove(n47.color_ramp.elements[-1])
n47.color_ramp.elements[0].position = 0.2545; n47.color_ramp.elements[0].color = (0.6506, 0.1021, 0.08793, 1.0)
_e = n47.color_ramp.elements.new(0.4114); _e.color = (1.0, 0.6663, 0.6577, 1.0)
_e = n47.color_ramp.elements.new(0.6318); _e.color = (1.0, 1.0, 1.0, 1.0)
n48 = _N.new('ShaderNodeValToRGB'); n48.name = 'ColorRamp.002'; n48.location = (830, -480)
n48.color_ramp.interpolation = 'B_SPLINE'
while len(n48.color_ramp.elements) > 1: n48.color_ramp.elements.remove(n48.color_ramp.elements[-1])
n48.color_ramp.elements[0].position = 0.6273; n48.color_ramp.elements[0].color = (0.0, 0.0, 0.0, 1.0)
_e = n48.color_ramp.elements.new(1.0); _e.color = (1.0, 1.0, 1.0, 1.0)
n49 = _N.new('ShaderNodeValToRGB'); n49.name = 'ColorRamp.007'; n49.location = (520, -840)
while len(n49.color_ramp.elements) > 1: n49.color_ramp.elements.remove(n49.color_ramp.elements[-1])
n49.color_ramp.elements[0].position = 0.0; n49.color_ramp.elements[0].color = (0.0, 0.0, 0.0, 1.0)
_e = n49.color_ramp.elements.new(0.8364); _e.color = (1.0, 1.0, 1.0, 1.0)
n50 = _N.new('NodeReroute'); n50.name = 'Reroute.017'; n50.location = (273, -135)
n50.width = 16
n50.socket_idname = 'NodeSocketVector'
n51 = _N.new('ShaderNodeMapping'); n51.name = 'Mapping.011'; n51.location = (30, -101)
n51.inputs[1].default_value = (-0.5, -0.5, 0.0)
n51.inputs[2].default_value = (0.9966, 0.1606, 0.0)
n52 = _N.new('ShaderNodeValToRGB'); n52.name = 'Color Ramp.004'; n52.location = (690, -81)
while len(n52.color_ramp.elements) > 1: n52.color_ramp.elements.remove(n52.color_ramp.elements[-1])
n52.color_ramp.elements[0].position = 0.6955; n52.color_ramp.elements[0].color = (0.0, 0.0, 0.0, 1.0)
_e = n52.color_ramp.elements.new(0.7591); _e.color = (1.0, 1.0, 1.0, 1.0)
n53 = _N.new('ShaderNodeTexGradient'); n53.name = 'Gradient Texture.003'; n53.location = (250, -101)
n53.gradient_type = 'SPHERICAL'
n54 = _N.new('ShaderNodeValToRGB'); n54.name = 'ColorRamp.008'; n54.location = (910, -40)
n54.label = 'ColorRamp (BLOOD)'
while len(n54.color_ramp.elements) > 1: n54.color_ramp.elements.remove(n54.color_ramp.elements[-1])
n54.color_ramp.elements[0].position = 0.6545; n54.color_ramp.elements[0].color = (1.0, 1.0, 1.0, 1.0)
_e = n54.color_ramp.elements.new(0.9273); _e.color = (0.0, 0.0, 0.0, 1.0)
n55 = _N.new('ShaderNodeMath'); n55.name = 'Math.019'; n55.location = (470, -101)
n55.operation = 'MULTIPLY'
n55.inputs[1].default_value = 1.2
n56 = _N.new('ShaderNodeMath'); n56.name = 'Math.017'; n56.location = (710, -40)
n56.operation = 'MULTIPLY'
n56.inputs[1].default_value = 1.2
n57 = _N.new('ShaderNodeTexCoord'); n57.name = 'Texture Coordinate.001'; n57.location = (-2240, -120)
n58 = _N.new('ShaderNodeMapping'); n58.name = 'Mapping.001'; n58.location = (230, -400)
n58.vector_type = 'NORMAL'
n58.inputs[2].default_value = (0.0, 2.864, 0.0)
n58.inputs[3].default_value = (1.0, 3.0, 1.0)
n59 = _N.new('ShaderNodeMapping'); n59.name = 'Mapping.007'; n59.location = (230, -40)
n59.inputs[1].default_value = (0.5, 0.2, 0.2)
n59.inputs[2].default_value = (-0.8657, -0.04887, 0.0)
n59.inputs[3].default_value = (-7.451e-09, 1.0, -0.4)
n60 = _N.new('ShaderNodeTexNoise'); n60.name = 'Noise Texture'; n60.location = (730, -380)
n60.inputs[2].default_value = 2.0
n61 = _N.new('ShaderNodeTexCoord'); n61.name = 'Texture Coordinate.003'; n61.location = (30, -40)
n62 = _N.new('ShaderNodeBsdfPrincipled'); n62.name = 'Principled BSDF'; n62.location = (2240, 1080)
n62.distribution = 'GGX'
n62.subsurface_method = 'RANDOM_WALK_SKIN'
n62.inputs[2].default_value = 0.0
n62.inputs[3].default_value = 1.45
n62.inputs[13].default_value = 1.0
n62.inputs[27].default_value = (0.0, 0.0, 0.0, 1.0)
n62.inputs[28].default_value = 1.0
n63 = _N.new('ShaderNodeMix'); n63.name = 'Mix.004'; n63.location = (1150, -40)
n63.data_type = 'RGBA'
n63.blend_type = 'OVERLAY'
n64 = _N.new('ShaderNodeMath'); n64.name = 'Math.029'; n64.location = (350, -40)
n64.inputs[1].default_value = 0.296
n64.inputs[2].default_value = 0.1
n65 = _N.new('ShaderNodeTexGradient'); n65.name = 'Gradient Texture.009'; n65.location = (190, -40)
n65.gradient_type = 'SPHERICAL'
n66 = _N.new('ShaderNodeMapping'); n66.name = 'Mapping.012'; n66.location = (30, -40)
n66.inputs[1].default_value = (-0.09, -0.09, -0.09)
n66.inputs[2].default_value = (0.5044, 0.2601, -0.3508)
n66.inputs[3].default_value = (0.32, 0.72, 0.4)
n67 = _N.new('ShaderNodeValToRGB'); n67.name = 'ColorRamp.019'; n67.location = (510, -40)
n67.width = 299
n67.color_ramp.interpolation = 'EASE'
while len(n67.color_ramp.elements) > 1: n67.color_ramp.elements.remove(n67.color_ramp.elements[-1])
n67.color_ramp.elements[0].position = 0.3636; n67.color_ramp.elements[0].color = (0.0, 0.0, 0.0, 1.0)
_e = n67.color_ramp.elements.new(1.0); _e.color = (1.0, 1.0, 1.0, 1.0)
n68 = _N.new('ShaderNodeMix'); n68.name = 'Mix.005'; n68.location = (30, -40)
n68.data_type = 'RGBA'
n68.blend_type = 'MULTIPLY'
n68.inputs[0].default_value = 0.7667
n69 = _N.new('NodeFrame'); n69.name = 'Frame.001'; n69.location = (-240, 1080)
n69.label = 'Sclera Color Mix'
n69.width = 1320
n69.shrink = False
n70 = _N.new('NodeFrame'); n70.name = 'Frame.002'; n70.location = (1120, 1080)
n70.label = 'Cornea Gradient'
n70.width = 839
n70.shrink = False
n71 = _N.new('NodeFrame'); n71.name = 'Frame.004'; n71.location = (1990, 1080)
n71.label = 'Final Mix'
n71.width = 200
n7.parent = n2
n8.parent = n2
n9.parent = n2
n10.parent = n2
n11.parent = n2
n12.parent = n2
n13.parent = n2
n14.parent = n2
n15.parent = n2
n17.parent = n3
n18.parent = n3
n19.parent = n3
n20.parent = n3
n21.parent = n3
n22.parent = n3
n23.parent = n2
n24.parent = n2
n25.parent = n2
n26.parent = n2
n27.parent = n2
n28.parent = n4
n29.parent = n4
n30.parent = n4
n31.parent = n4
n32.parent = n4
n33.parent = n4
n34.parent = n4
n35.parent = n4
n36.parent = n4
n37.parent = n4
n38.parent = n4
n39.parent = n3
n40.parent = n69
n41.parent = n69
n42.parent = n5
n43.parent = n5
n44.parent = n5
n45.parent = n69
n46.parent = n69
n47.parent = n69
n48.parent = n2
n49.parent = n2
n50.parent = n6
n51.parent = n6
n52.parent = n6
n53.parent = n6
n54.parent = n2
n55.parent = n6
n56.parent = n2
n58.parent = n69
n59.parent = n69
n60.parent = n69
n61.parent = n69
n63.parent = n69
n64.parent = n70
n65.parent = n70
n66.parent = n70
n67.parent = n70
n68.parent = n71
_L.new(n64.outputs[0], n67.inputs[0])
_L.new(n61.outputs[3], n58.inputs[0])
_L.new(n10.outputs[2], n12.inputs[0])
_L.new(n61.outputs[3], n66.inputs[0])
_L.new(n17.outputs[1], n18.inputs[7])
_L.new(n48.outputs[0], n13.inputs[7])
_L.new(n54.outputs[0], n13.inputs[0])
_L.new(n7.outputs[1], n24.inputs[7])
_L.new(n12.outputs[0], n56.inputs[0])
_L.new(n67.outputs[0], n68.inputs[7])
_L.new(n63.outputs[2], n42.inputs[0])
_L.new(n57.outputs[0], n39.inputs[0])
_L.new(n34.outputs[0], n32.inputs[1])
_L.new(n46.outputs[0], n47.inputs[0])
_L.new(n68.outputs[2], n62.inputs[0])
_L.new(n31.outputs[0], n37.inputs[7])
_L.new(n34.outputs[0], n31.inputs[2])
_L.new(n58.outputs[0], n40.inputs[6])
_L.new(n15.outputs[0], n14.inputs[0])
_L.new(n58.outputs[0], n60.inputs[0])
_L.new(n9.outputs[0], n10.inputs[6])
_L.new(n21.outputs[0], n31.inputs[0])
_L.new(n60.outputs[1], n40.inputs[7])
_L.new(n55.outputs[0], n52.inputs[0])
_L.new(n47.outputs[0], n63.inputs[6])
_L.new(n39.outputs[0], n18.inputs[6])
_L.new(n56.outputs[0], n54.inputs[0])
_L.new(n59.outputs[0], n46.inputs[0])
_L.new(n39.outputs[0], n30.inputs[0])
_L.new(n16.outputs[0], n8.inputs[0])
_L.new(n27.outputs[0], n49.inputs[0])
_L.new(n36.outputs[0], n37.inputs[0])
_L.new(n49.outputs[0], n25.inputs[7])
_L.new(n26.outputs[0], n48.inputs[0])
_L.new(n19.outputs[0], n21.inputs[0])
_L.new(n40.outputs[2], n41.inputs[0])
_L.new(n45.outputs[0], n63.inputs[0])
_L.new(n57.outputs[0], n16.inputs[0])
_L.new(n25.outputs[2], n26.inputs[0])
_L.new(n35.outputs[0], n36.inputs[1])
_L.new(n61.outputs[0], n59.inputs[0])
_L.new(n63.outputs[2], n68.inputs[6])
_L.new(n24.outputs[2], n25.inputs[6])
_L.new(n22.outputs[0], n21.inputs[1])
_L.new(n57.outputs[3], n17.inputs[0])
_L.new(n30.outputs[0], n32.inputs[0])
_L.new(n16.outputs[0], n7.inputs[0])
_L.new(n44.outputs[0], n43.inputs[3])
_L.new(n34.outputs[0], n31.inputs[1])
_L.new(n13.outputs[2], n14.inputs[7])
_L.new(n53.outputs[1], n55.inputs[0])
_L.new(n65.outputs[0], n64.inputs[0])
_L.new(n43.outputs[0], n62.inputs[5])
_L.new(n8.outputs[0], n27.inputs[2])
_L.new(n66.outputs[0], n65.inputs[0])
_L.new(n59.outputs[0], n51.inputs[0])
_L.new(n18.outputs[2], n19.inputs[0])
_L.new(n57.outputs[0], n23.inputs[0])
_L.new(n23.outputs[1], n10.inputs[7])
_L.new(n22.outputs[0], n21.inputs[2])
_L.new(n51.outputs[0], n50.inputs[0])
_L.new(n42.outputs[0], n44.inputs[1])
_L.new(n41.outputs[0], n45.inputs[0])
_L.new(n49.outputs[0], n25.inputs[0])
_L.new(n57.outputs[3], n11.inputs[0])
_L.new(n28.outputs[0], n38.inputs[7])
_L.new(n21.outputs[0], n35.inputs[0])
_L.new(n20.outputs[0], n22.inputs[1])
_L.new(n50.outputs[0], n53.inputs[0])
_L.new(n36.outputs[0], n38.inputs[0])
_L.new(n29.outputs[0], n34.inputs[0])
_L.new(n21.outputs[0], n28.inputs[0])
_L.new(n11.outputs[0], n24.inputs[6])
_L.new(n62.outputs[0], n0.inputs[0])
_L.new(n1.outputs[1], n40.inputs[0])
_L.new(n1.outputs[0], n63.inputs[7])
_L.new(n1.outputs[2], n43.inputs[0])
n0.is_active_output = True
ng_cornea_network = bpy.data.node_groups.new('Cornea Network', 'ShaderNodeTree')
_s = ng_cornea_network.interface.new_socket(name='Cornea Shader', in_out='OUTPUT', socket_type='NodeSocketShader')
_s = ng_cornea_network.interface.new_socket(name='Data Driven', in_out='OUTPUT', socket_type='NodeSocketFloat')
_N = ng_cornea_network.nodes; _L = ng_cornea_network.links
n0 = _N.new('NodeGroupOutput'); n0.name = 'Group Output'; n0.location = (945, 0)
n1 = _N.new('NodeGroupInput'); n1.name = 'Group Input'; n1.location = (-955, 0)
n2 = _N.new('ShaderNodeMath'); n2.name = 'Math.029'; n2.location = (523, -40)
n2.inputs[1].default_value = 0.296
n2.inputs[2].default_value = 0.1
n3 = _N.new('ShaderNodeTexGradient'); n3.name = 'Gradient Texture.009'; n3.location = (363, -40)
n3.gradient_type = 'SPHERICAL'
n4 = _N.new('ShaderNodeMapping'); n4.name = 'Mapping.012'; n4.location = (203, -40)
n4.inputs[1].default_value = (-0.08, -0.08, -0.08)
n4.inputs[2].default_value = (0.6667, 0.5655, -0.3508)
n4.inputs[3].default_value = (0.88, 1.4, 0.96)
n5 = _N.new('ShaderNodeTexCoord'); n5.name = 'Texture Coordinate'; n5.location = (30, -40)
n6 = _N.new('ShaderNodeValToRGB'); n6.name = 'ColorRamp.019'; n6.location = (700, -48)
n6.width = 299
n6.color_ramp.interpolation = 'EASE'
while len(n6.color_ramp.elements) > 1: n6.color_ramp.elements.remove(n6.color_ramp.elements[-1])
n6.color_ramp.elements[0].position = 0.2975; n6.color_ramp.elements[0].color = (1.0, 1.0, 1.0, 1.0)
_e = n6.color_ramp.elements.new(0.4409); _e.color = (0.0, 0.0, 0.0, 1.0)
n7 = _N.new('ShaderNodeBsdfPrincipled'); n7.name = 'Principled BSDF'; n7.location = (475, 80)
n7.distribution = 'GGX'
n7.subsurface_method = 'RANDOM_WALK_SKIN'
n7.inputs[0].default_value = (0.00502, 0.00502, 0.00502, 0.0)
n7.inputs[2].default_value = 0.0
n7.inputs[3].default_value = 1.45
n7.inputs[27].default_value = (0.0, 0.0, 0.0, 1.0)
n7.inputs[28].default_value = 1.0
n8 = _N.new('ShaderNodeValue'); n8.name = 'Value'; n8.location = (755, -80)
n8.outputs[0].default_value = 0.0
n9 = _N.new('ShaderNodeInvert'); n9.name = 'Invert Color'; n9.location = (1020, -48)
n10 = _N.new('NodeFrame'); n10.name = 'Frame'; n10.location = (-755, 80)
n10.label = 'Sclera Fade'
n10.width = 1190
n2.parent = n10
n3.parent = n10
n4.parent = n10
n5.parent = n10
n6.parent = n10
n9.parent = n10
_L.new(n4.outputs[0], n3.inputs[0])
_L.new(n6.outputs[0], n9.inputs[1])
_L.new(n3.outputs[0], n2.inputs[0])
_L.new(n5.outputs[3], n4.inputs[0])
_L.new(n2.outputs[0], n6.inputs[0])
_L.new(n9.outputs[0], n7.inputs[4])
_L.new(n7.outputs[0], n0.inputs[0])
_L.new(n8.outputs[0], n0.inputs[1])
n0.is_active_output = True

# ---- material node trees
mat_pupil_generator.use_nodes = True; mat_pupil_generator.node_tree.nodes.clear()
_N = mat_pupil_generator.node_tree.nodes; _L = mat_pupil_generator.node_tree.links
n0 = _N.new('ShaderNodeOutputMaterial'); n0.name = 'Material Output'; n0.location = (300, 300)
n1 = _N.new('ShaderNodeBsdfDiffuse'); n1.name = 'Diffuse BSDF'; n1.location = (100, 300)
n1.label = 'Pupil Network'
n1.inputs[0].default_value = (0.0, 0.0, 0.0, 1.0)
_L.new(n1.outputs[0], n0.inputs[0])
n0.is_active_output = True
mat_iris_generator_realistic.use_nodes = True; mat_iris_generator_realistic.node_tree.nodes.clear()
_N = mat_iris_generator_realistic.node_tree.nodes; _L = mat_iris_generator_realistic.node_tree.links
n0 = _N.new('NodeFrame'); n0.name = 'Frame.028'; n0.location = (-4340, -8220)
n0.label = 'CILIARY ZONE'
n0.width = 7017
n0.shrink = False
n1 = _N.new('NodeFrame'); n1.name = 'Frame.029'; n1.location = (4848, -380)
n1.label = 'HIGHLIGHT AMOUNT'
n1.width = 200
n2 = _N.new('NodeFrame'); n2.name = 'Frame.031'; n2.location = (809, -1240)
n2.label = 'COLLARETTE MASKS'
n2.width = 1312
n3 = _N.new('NodeFrame'); n3.name = 'Frame.032'; n3.location = (5188, -900)
n3.label = 'Outer Ring'
n3.width = 1447
n3.shrink = False
n4 = _N.new('ShaderNodeValToRGB'); n4.name = 'Color Ramp.004'; n4.location = (-3760, -1160)
n4.label = 'Iris Color Mix'
while len(n4.color_ramp.elements) > 1: n4.color_ramp.elements.remove(n4.color_ramp.elements[-1])
n4.color_ramp.elements[0].position = 0.0; n4.color_ramp.elements[0].color = (1.0, 0.6102, 0.5436, 1.0)
_e = n4.color_ramp.elements.new(0.0); _e.color = (1.0, 1.0, 1.0, 1.0)
_e = n4.color_ramp.elements.new(0.6432); _e.color = (1.0, 0.2195, 0.0865, 1.0)
_e = n4.color_ramp.elements.new(0.6915); _e.color = (0.4835, 0.1106, 0.04536, 1.0)
_e = n4.color_ramp.elements.new(0.7545); _e.color = (1.0, 1.0, 1.0, 1.0)
n5 = _N.new('NodeReroute'); n5.name = 'Reroute.067'; n5.location = (-1669, -8925)
n5.width = 16
n5.socket_idname = 'NodeSocketFloat'
n6 = _N.new('NodeReroute'); n6.name = 'Reroute.065'; n6.location = (4068, -601)
n6.width = 16
n7 = _N.new('NodeReroute'); n7.name = 'Reroute.071'; n7.location = (4032, -751)
n7.width = 16
n7.socket_idname = 'NodeSocketFloatFactor'
n7.inputs[0].default_value = 0.0
n8 = _N.new('NodeReroute'); n8.name = 'Reroute.072'; n8.location = (2969, -940)
n8.width = 16
n8.socket_idname = 'NodeSocketFloat'
n9 = _N.new('ShaderNodeMapping'); n9.name = 'Mapping.011'; n9.location = (569, -560)
n10 = _N.new('NodeReroute'); n10.name = 'Reroute.068'; n10.location = (369, -640)
n10.width = 16
n10.socket_idname = 'NodeSocketVector'
n10.inputs[0].default_value = (0.0, 0.0, 0.0)
n11 = _N.new('ShaderNodeValue'); n11.name = 'Value.009'; n11.location = (829, -1080)
n11.outputs[0].default_value = 0.97
n12 = _N.new('ShaderNodeValue'); n12.name = 'Value.010'; n12.location = (829, -980)
n12.outputs[0].default_value = 0.98
n13 = _N.new('ShaderNodeMix'); n13.name = 'Mix.081'; n13.location = (1029, -980)
n13.label = 'Ciliary Zone'
n13.data_type = 'RGBA'
n14 = _N.new('ShaderNodeVectorRotate'); n14.name = 'Vector Rotate.010'; n14.location = (30, -40)
n14.rotation_type = 'X_AXIS'
n15 = _N.new('ShaderNodeMix'); n15.name = 'Mix.085'; n15.location = (357, -40)
n15.data_type = 'RGBA'
n15.blend_type = 'MULTIPLY'
n15.inputs[0].default_value = 0.4
n16 = _N.new('ShaderNodeTexNoise'); n16.name = 'Noise Texture.016'; n16.location = (195, -40)
n16.inputs[2].default_value = 7.5
n16.inputs[3].default_value = 0.7
n16.inputs[4].default_value = 1.0
n16.inputs[8].default_value = 0.3
n17 = _N.new('ShaderNodeMapRange'); n17.name = 'Map Range.021'; n17.location = (1142, -276)
n17.inputs[1].default_value = 0.861
n17.inputs[2].default_value = 0.856
n18 = _N.new('ShaderNodeValToRGB'); n18.name = 'ColorRamp.041'; n18.location = (1109, -400)
while len(n18.color_ramp.elements) > 1: n18.color_ramp.elements.remove(n18.color_ramp.elements[-1])
n18.color_ramp.elements[0].position = 0.45; n18.color_ramp.elements[0].color = (0.0, 0.0, 0.0, 1.0)
_e = n18.color_ramp.elements.new(0.5882); _e.color = (0.7944, 0.7944, 0.7944, 1.0)
_e = n18.color_ramp.elements.new(0.7368); _e.color = (1.0, 1.0, 1.0, 1.0)
n19 = _N.new('ShaderNodeMapRange'); n19.name = 'Map Range.022'; n19.location = (929, -400)
n19.inputs[4].default_value = 25.0
n20 = _N.new('ShaderNodeMix'); n20.name = 'Mix.083'; n20.location = (1389, -400)
n20.data_type = 'RGBA'
n20.blend_type = 'SCREEN'
n20.inputs[0].default_value = 1.0
n21 = _N.new('ShaderNodeValToRGB'); n21.name = 'ColorRamp.037'; n21.location = (4198, -540)
n21.label = 'ColorRamp (COLLARETTE)'
while len(n21.color_ramp.elements) > 1: n21.color_ramp.elements.remove(n21.color_ramp.elements[-1])
n21.color_ramp.elements[0].position = 0.8457; n21.color_ramp.elements[0].color = (0.0, 0.0, 0.0, 1.0)
_e = n21.color_ramp.elements.new(0.85); _e.color = (1.0, 1.0, 1.0, 1.0)
_e = n21.color_ramp.elements.new(0.8645); _e.color = (0.0, 0.0, 0.0, 1.0)
n22 = _N.new('ShaderNodeMix'); n22.name = 'Mix.086'; n22.location = (4638, -420)
n22.data_type = 'RGBA'
n22.inputs[6].default_value = (0.0, 0.0, 0.0, 1.0)
n23 = _N.new('ShaderNodeMix'); n23.name = 'Mix.087'; n23.location = (4478, -420)
n23.data_type = 'RGBA'
n23.blend_type = 'SCREEN'
n24 = _N.new('ShaderNodeValToRGB'); n24.name = 'ColorRamp.038'; n24.location = (4198, -320)
n24.label = 'ColorRamp (CRYPTS)'
while len(n24.color_ramp.elements) > 1: n24.color_ramp.elements.remove(n24.color_ramp.elements[-1])
n24.color_ramp.elements[0].position = 0.4559; n24.color_ramp.elements[0].color = (0.0, 0.0, 0.0, 1.0)
_e = n24.color_ramp.elements.new(0.475); _e.color = (1.0, 1.0, 1.0, 1.0)
_e = n24.color_ramp.elements.new(0.5375); _e.color = (0.43, 0.43, 0.43, 1.0)
_e = n24.color_ramp.elements.new(0.75); _e.color = (0.0, 0.0, 0.0, 1.0)
n25 = _N.new('ShaderNodeMix'); n25.name = 'Mix.088'; n25.location = (30, -40)
n25.data_type = 'RGBA'
n25.blend_type = 'SCREEN'
n25.clamp_result = True
n26 = _N.new('ShaderNodeMapRange'); n26.name = 'Map Range.023'; n26.location = (4818, -1280)
n26.inputs[1].default_value = 0.8
n26.inputs[2].default_value = 0.0
n26.inputs[4].default_value = 15.0
n27 = _N.new('ShaderNodeValToRGB'); n27.name = 'ColorRamp.039'; n27.location = (30, -500)
while len(n27.color_ramp.elements) > 1: n27.color_ramp.elements.remove(n27.color_ramp.elements[-1])
n27.color_ramp.elements[0].position = 0.5773; n27.color_ramp.elements[0].color = (0.0, 0.0, 0.0, 1.0)
_e = n27.color_ramp.elements.new(0.7136); _e.color = (1.0, 1.0, 1.0, 1.0)
_e = n27.color_ramp.elements.new(1.0); _e.color = (0.0, 0.0, 0.0, 1.0)
n28 = _N.new('ShaderNodeTexNoise'); n28.name = 'Noise Texture.013'; n28.location = (50, -60)
n28.inputs[2].default_value = 2.5
n28.inputs[3].default_value = 6.5
n28.inputs[4].default_value = 1.0
n29 = _N.new('ShaderNodeMath'); n29.name = 'Math.050'; n29.location = (190, -60)
n29.operation = 'MULTIPLY_ADD'
n29.inputs[1].default_value = 5.86
n29.inputs[2].default_value = -1.78
n30 = _N.new('ShaderNodeValToRGB'); n30.name = 'ColorRamp.042'; n30.location = (30, -280)
while len(n30.color_ramp.elements) > 1: n30.color_ramp.elements.remove(n30.color_ramp.elements[-1])
n30.color_ramp.elements[0].position = 0.7409; n30.color_ramp.elements[0].color = (1.0, 1.0, 1.0, 1.0)
_e = n30.color_ramp.elements.new(0.8); _e.color = (0.0, 0.0, 0.0, 1.0)
n31 = _N.new('ShaderNodeValToRGB'); n31.name = 'ColorRamp.043'; n31.location = (350, -60)
while len(n31.color_ramp.elements) > 1: n31.color_ramp.elements.remove(n31.color_ramp.elements[-1])
n31.color_ramp.elements[0].position = 0.0; n31.color_ramp.elements[0].color = (0.7, 0.7, 0.7, 1.0)
_e = n31.color_ramp.elements.new(1.0); _e.color = (1.0, 1.0, 1.0, 1.0)
n32 = _N.new('ShaderNodeMix'); n32.name = 'Mix.089'; n32.location = (650, -280)
n32.data_type = 'RGBA'
n32.blend_type = 'SCREEN'
n32.inputs[0].default_value = 1.0
n33 = _N.new('ShaderNodeMix'); n33.name = 'Mix.090'; n33.location = (830, -280)
n33.data_type = 'RGBA'
n33.inputs[6].default_value = (0.0, 0.0, 0.0, 1.0)
n34 = _N.new('ShaderNodeMix'); n34.name = 'Mix.091'; n34.location = (310, -300)
n34.data_type = 'RGBA'
n34.inputs[6].default_value = (0.0, 0.0, 0.0, 1.0)
n35 = _N.new('ShaderNodeMix'); n35.name = 'Mix.092'; n35.location = (6538, -500)
n35.data_type = 'RGBA'
n35.blend_type = 'SCREEN'
n36 = _N.new('ShaderNodeMath'); n36.name = 'Math.059'; n36.location = (91, -320)
n36.operation = 'POWER'
n36.inputs[0].default_value = 1.8
n36.inputs[1].default_value = 0.3
n37 = _N.new('ShaderNodeTexGradient'); n37.name = 'Gradient Texture.020'; n37.location = (519, -40)
n37.gradient_type = 'SPHERICAL'
n38 = _N.new('ShaderNodeMath'); n38.name = 'Math.060'; n38.location = (760, -140)
n38.operation = 'MULTIPLY'
n39 = _N.new('ShaderNodeMix'); n39.name = 'Mix.093'; n39.location = (3300, -260)
n39.data_type = 'RGBA'
n39.blend_type = 'MULTIPLY'
n39.inputs[0].default_value = 0.6167
n40 = _N.new('ShaderNodeMix'); n40.name = 'Mix.094'; n40.location = (3300, -520)
n40.data_type = 'RGBA'
n40.blend_type = 'MULTIPLY'
n41 = _N.new('ShaderNodeMix'); n41.name = 'Mix.095'; n41.location = (3500, -260)
n41.label = 'Multiply (NOISE)'
n41.data_type = 'RGBA'
n41.blend_type = 'MULTIPLY'
n41.inputs[0].default_value = 0.875
n42 = _N.new('ShaderNodeValToRGB'); n42.name = 'Color Ramp.002'; n42.location = (-3760, -940)
n42.label = 'Primary Iris Color'
while len(n42.color_ramp.elements) > 1: n42.color_ramp.elements.remove(n42.color_ramp.elements[-1])
n42.color_ramp.elements[0].position = 0.4591; n42.color_ramp.elements[0].color = (0.06757, 0.1567, 0.1884, 1.0)
_e = n42.color_ramp.elements.new(0.7045); _e.color = (0.162, 0.2722, 0.3301, 1.0)
n43 = _N.new('ShaderNodeOutputMaterial'); n43.name = 'Material Output'; n43.location = (-3260, -940)
n44 = _N.new('ShaderNodeGroup'); n44.name = 'Group'; n44.location = (-4040, -940)
n44.label = 'Iris Foundation'
n44.width = 252
n44.node_tree = ng_nodegroup_003
n45 = _N.new('ShaderNodeGroup'); n45.name = 'Group.001'; n45.location = (-4040, -1160)
n45.label = 'Secondary Iris Foundation'
n45.width = 260
n45.node_tree = ng_nodegroup_004
n46 = _N.new('ShaderNodeGroup'); n46.name = 'Group.002'; n46.location = (-3500, -940)
n46.width = 228
n46.node_tree = ng_realistic_iris_config
n46.inputs[3].default_value = (1.0, 0.305, 0.3663, 1.0)
n46.inputs[4].default_value = 0.8558
n46.inputs[5].default_value = 0.6
n46.inputs[6].default_value = 1.0
n46.inputs[7].default_value = 0.65
n46.inputs[8].default_value = 1.0
n1.parent = n0
n2.parent = n0
n3.parent = n0
n6.parent = n0
n7.parent = n0
n8.parent = n0
n9.parent = n0
n10.parent = n0
n11.parent = n0
n12.parent = n0
n13.parent = n0
n14.parent = n2
n15.parent = n2
n16.parent = n2
n17.parent = n2
n18.parent = n0
n19.parent = n0
n20.parent = n0
n21.parent = n0
n22.parent = n0
n23.parent = n0
n24.parent = n0
n25.parent = n1
n26.parent = n0
n27.parent = n3
n28.parent = n3
n29.parent = n3
n30.parent = n3
n31.parent = n3
n32.parent = n3
n33.parent = n3
n34.parent = n3
n35.parent = n0
n36.parent = n2
n37.parent = n2
n38.parent = n2
n39.parent = n0
n40.parent = n0
n41.parent = n0
_L.new(n44.outputs[1], n42.inputs[0])
_L.new(n45.outputs[0], n4.inputs[0])
_L.new(n10.outputs[0], n9.inputs[0])
_L.new(n9.outputs[0], n15.inputs[6])
_L.new(n16.outputs[0], n15.inputs[7])
_L.new(n15.outputs[2], n37.inputs[0])
_L.new(n14.outputs[0], n16.inputs[0])
_L.new(n37.outputs[0], n38.inputs[0])
_L.new(n11.outputs[0], n13.inputs[7])
_L.new(n13.outputs[2], n38.inputs[1])
_L.new(n12.outputs[0], n13.inputs[6])
_L.new(n6.outputs[0], n40.inputs[7])
_L.new(n40.outputs[2], n41.inputs[6])
_L.new(n41.outputs[2], n25.inputs[6])
_L.new(n38.outputs[0], n21.inputs[0])
_L.new(n5.outputs[0], n24.inputs[0])
_L.new(n24.outputs[0], n23.inputs[6])
_L.new(n23.outputs[2], n22.inputs[7])
_L.new(n22.outputs[2], n25.inputs[7])
_L.new(n39.outputs[2], n41.inputs[7])
_L.new(n6.outputs[0], n23.inputs[0])
_L.new(n25.outputs[2], n35.inputs[6])
_L.new(n9.outputs[0], n14.inputs[0])
_L.new(n28.outputs[0], n29.inputs[0])
_L.new(n34.outputs[2], n32.inputs[6])
_L.new(n27.outputs[0], n32.inputs[7])
_L.new(n29.outputs[0], n31.inputs[0])
_L.new(n31.outputs[0], n34.inputs[0])
_L.new(n36.outputs[0], n13.inputs[0])
_L.new(n21.outputs[0], n23.inputs[7])
_L.new(n26.outputs[0], n27.inputs[0])
_L.new(n26.outputs[0], n34.inputs[7])
_L.new(n8.outputs[0], n40.inputs[6])
_L.new(n8.outputs[0], n22.inputs[0])
_L.new(n8.outputs[0], n35.inputs[0])
_L.new(n38.outputs[0], n17.inputs[0])
_L.new(n17.outputs[0], n8.inputs[0])
_L.new(n7.outputs[0], n25.inputs[0])
_L.new(n7.outputs[0], n40.inputs[0])
_L.new(n32.outputs[2], n33.inputs[0])
_L.new(n33.outputs[2], n35.inputs[7])
_L.new(n19.outputs[0], n18.inputs[0])
_L.new(n19.outputs[0], n5.inputs[0])
_L.new(n18.outputs[0], n20.inputs[6])
_L.new(n20.outputs[2], n6.inputs[0])
_L.new(n32.outputs[2], n20.inputs[7])
_L.new(n37.outputs[0], n26.inputs[0])
_L.new(n46.outputs[1], n43.inputs[0])
_L.new(n46.outputs[0], n45.inputs[0])
_L.new(n44.outputs[0], n46.inputs[2])
_L.new(n4.outputs[0], n46.inputs[0])
_L.new(n42.outputs[0], n46.inputs[1])
n43.is_active_output = True
mat_sclera_generator_realistic.use_nodes = True; mat_sclera_generator_realistic.node_tree.nodes.clear()
_N = mat_sclera_generator_realistic.node_tree.nodes; _L = mat_sclera_generator_realistic.node_tree.links
n0 = _N.new('ShaderNodeOutputMaterial'); n0.name = 'Material Output'; n0.location = (1840, 1280)
n1 = _N.new('ShaderNodeGroup'); n1.name = 'Group'; n1.location = (1530, 1280)
n1.label = 'Realistic Sclera Config'
n1.width = 250
n1.node_tree = ng_realistic_sclera_network
n1.inputs[0].default_value = (0.5029, 0.05286, 0.1274, 1.0)
n1.inputs[1].default_value = 0.15
n1.inputs[2].default_value = 1.0
_L.new(n1.outputs[0], n0.inputs[0])
n0.is_active_output = True
mat_cornea_generator.use_nodes = True; mat_cornea_generator.node_tree.nodes.clear()
_N = mat_cornea_generator.node_tree.nodes; _L = mat_cornea_generator.node_tree.links
n0 = _N.new('ShaderNodeOutputMaterial'); n0.name = 'Material Output'; n0.location = (180, 320)
n1 = _N.new('ShaderNodeGroup'); n1.name = 'Group'; n1.location = (-100, 320)
n1.width = 232
n1.node_tree = ng_cornea_network
_L.new(n1.outputs[0], n0.inputs[0])
_L.new(n1.outputs[1], n0.inputs[3])
n0.is_active_output = True

# ---- world
world_world = bpy.data.worlds.new('World'); scene.world = world_world
world_world.use_nodes = True; world_world.node_tree.nodes.clear()
_N = world_world.node_tree.nodes; _L = world_world.node_tree.links
n0 = _N.new('ShaderNodeLightPath'); n0.name = 'Light Path'; n0.location = (-580, 340)
n1 = _N.new('ShaderNodeMix'); n1.name = 'Mix'; n1.location = (-380, 340)
n1.data_type = 'RGBA'
n1.inputs[7].default_value = (0.01444, 0.01444, 0.01444, 1.0)
n2 = _N.new('ShaderNodeBackground'); n2.name = 'Background'; n2.location = (-180, 60)
n2.inputs[1].default_value = 1.5
n3 = _N.new('ShaderNodeOutputWorld'); n3.name = 'World Output'; n3.location = (120, 340)
n4 = _N.new('ShaderNodeTexEnvironment'); n4.name = 'Environment Texture'; n4.location = (-180, 340)
n4.image = img_brown_photostudio_06_4k_hdr
_L.new(n0.outputs[0], n1.inputs[0])
_L.new(n4.outputs[0], n1.inputs[6])
_L.new(n1.outputs[2], n2.inputs[0])
_L.new(n2.outputs[0], n3.inputs[0])
n3.is_active_output = True
world_world.color = (0.05088, 0.05088, 0.05088)
world_world.use_sun_shadow = False
world_world.sun_shadow_jitter_overblur = 0.0

# ---- cameras
cam_camera = bpy.data.cameras.new('Camera')
cam_camera.clip_end = 300.0
cam_camera.lens = 53.34
cam_camera.ortho_scale = 7.314

# ---- meshes
me_circle_003 = bpy.data.meshes.new('Circle.003')
me_circle_003.from_pydata([(1.118e-08, -0.4188, 0.5141), (-0.3635, -0.4188, 0.3635), (-0.514, -0.4188, 5.12e-05), (-0.3635, -0.4188, -0.3634), (1.118e-08, -0.4188, -0.514), (0.3635, -0.4188, -0.3634), (0.514, -0.4188, 5.12e-05), (0.3635, -0.4188, 0.3635), (1.052e-08, -0.4939, 0.4236), (-0.2995, -0.4939, 0.2996), (-0.4236, -0.4939, 5.12e-05), (-0.2995, -0.4939, -0.2995), (1.052e-08, -0.4939, -0.4235), (0.2995, -0.4939, -0.2995), (0.4236, -0.4939, 5.12e-05), (0.2995, -0.4939, 0.2996), (1.049e-08, -0.5028, 0.4226), (-0.2988, -0.5028, 0.2988), (-0.4225, -0.5028, 5.12e-05), (-0.2988, -0.5028, -0.2987), (1.049e-08, -0.5028, -0.4225), (0.2988, -0.5028, -0.2987), (0.4225, -0.5028, 5.12e-05), (0.2988, -0.5028, 0.2988), (9.243e-09, -0.5028, 0.3722), (-0.2632, -0.5028, 0.2632), (-0.3722, -0.5028, 5.12e-05), (-0.2632, -0.5028, -0.2631), (9.243e-09, -0.5028, -0.3721), (0.2632, -0.5028, -0.2631), (0.3722, -0.5028, 5.12e-05), (0.2632, -0.5028, 0.2632), (4.043e-09, -0.3908, 0.08819), (-0.06232, -0.3908, 0.06237), (-0.08814, -0.3908, 5.12e-05), (-0.06232, -0.3908, -0.06227), (4.043e-09, -0.3908, -0.08808), (0.06232, -0.3908, -0.06227), (0.08814, -0.3908, 5.12e-05), (0.06232, -0.3908, 0.06237), (4.043e-09, -0.1422, 0.08819), (-0.06232, -0.1422, 0.06237), (-0.08814, -0.1422, 5.12e-05), (-0.06232, -0.1422, -0.06227), (4.043e-09, -0.1422, -0.08808), (0.06232, -0.1422, -0.06227), (0.08814, -0.1422, 5.12e-05), (0.06232, -0.1422, 0.06237), (1.602e-09, -0.1422, 5.12e-05)], [], [(6, 7, 15, 14), (4, 5, 13, 12), (2, 3, 11, 10), (0, 1, 9, 8), (7, 0, 8, 15), (5, 6, 14, 13), (3, 4, 12, 11), (1, 2, 10, 9), (9, 10, 18, 17), (14, 15, 23, 22), (12, 13, 21, 20), (10, 11, 19, 18), (8, 9, 17, 16), (15, 8, 16, 23), (13, 14, 22, 21), (11, 12, 20, 19), (22, 23, 31, 30), (20, 21, 29, 28), (18, 19, 27, 26), (16, 17, 25, 24), (23, 16, 24, 31), (21, 22, 30, 29), (19, 20, 28, 27), (17, 18, 26, 25), (27, 28, 36, 35), (25, 26, 34, 33), (30, 31, 39, 38), (28, 29, 37, 36), (26, 27, 35, 34), (24, 25, 33, 32), (31, 24, 32, 39), (29, 30, 38, 37), (39, 32, 40, 47), (37, 38, 46, 45), (35, 36, 44, 43), (33, 34, 42, 41), (38, 39, 47, 46), (36, 37, 45, 44), (34, 35, 43, 42), (32, 33, 41, 40), (40, 48, 46, 47), (48, 44, 45, 46), (41, 42, 48, 40), (42, 43, 44, 48)])
me_circle_003.polygons.foreach_set('use_smooth', [True] * 44)
me_circle_003.polygons.foreach_set('material_index', [1, 1, 1, 1, 1, 1, 1, 1, 1, 1, 1, 1, 1, 1, 1, 1, 1, 1, 1, 1, 1, 1, 1, 1, 1, 1, 1, 1, 1, 1, 1, 1, 0, 0, 0, 0, 0, 0, 0, 0, 0, 0, 0, 0])
_k = {(24, 25): 0.15705, (25, 26): 0.15705, (26, 27): 0.15705, (27, 28): 0.15705, (28, 29): 0.15705, (29, 30): 0.15705, (30, 31): 0.15705, (24, 31): 0.15705, (32, 33): 1.0, (33, 34): 1.0, (34, 35): 1.0, (35, 36): 1.0, (36, 37): 1.0, (37, 38): 1.0, (38, 39): 1.0, (32, 39): 1.0, (40, 41): 1.0, (41, 42): 1.0, (42, 43): 1.0, (43, 44): 1.0, (44, 45): 1.0, (45, 46): 1.0, (46, 47): 1.0, (40, 47): 1.0}
me_circle_003.attributes.new('crease_edge', 'FLOAT', 'EDGE').data.foreach_set('value', [_k.get((min(e.vertices), max(e.vertices)), 0.0) for e in me_circle_003.edges])
_uv = me_circle_003.uv_layers.new(name='irisUV')
_uv.uv.foreach_set('vector', [0.6995, 0.9677, 0.311, 0.9692, 0.3535, 0.865, 0.6555, 0.8642, 0.9668, 0.3008, 0.9684, 0.6884, 0.8644, 0.6462, 0.8636, 0.3445, 0.3023, 0.03188, 0.6893, 0.03192, 0.6468, 0.1355, 0.3458, 0.1353, 0.03186, 0.6985, 0.03186, 0.3093, 0.1359, 0.352, 0.1357, 0.6547, 0.311, 0.9692, 0.03186, 0.6985, 0.1357, 0.6547, 0.3535, 0.865, 0.9684, 0.6884, 0.6995, 0.9677, 0.6555, 0.8642, 0.8644, 0.6462, 0.6893, 0.03192, 0.9668, 0.3008, 0.8636, 0.3445, 0.6468, 0.1355, 0.03186, 0.3093, 0.3023, 0.03188, 0.3458, 0.1353, 0.1359, 0.352, 0.1359, 0.352, 0.3458, 0.1353, 0.3497, 0.1435, 0.1445, 0.3551, 0.6555, 0.8642, 0.3535, 0.865, 0.3566, 0.8563, 0.6515, 0.8559, 0.8636, 0.3445, 0.8644, 0.6462, 0.8558, 0.6431, 0.8553, 0.3485, 0.3458, 0.1353, 0.6468, 0.1355, 0.6437, 0.1441, 0.3497, 0.1435, 0.1357, 0.6547, 0.1359, 0.352, 0.1445, 0.3551, 0.144, 0.6507, 0.3535, 0.865, 0.1357, 0.6547, 0.144, 0.6507, 0.3566, 0.8563, 0.8644, 0.6462, 0.6555, 0.8642, 0.6515, 0.8559, 0.8558, 0.6431, 0.6468, 0.1355, 0.8636, 0.3445, 0.8553, 0.3485, 0.6437, 0.1441, 0.6515, 0.8559, 0.3566, 0.8563, 0.3737, 0.8141, 0.6316, 0.8095, 0.8553, 0.3485, 0.8558, 0.6431, 0.8136, 0.6262, 0.8089, 0.3682, 0.3497, 0.1435, 0.6437, 0.1441, 0.6267, 0.1862, 0.3694, 0.19, 0.144, 0.6507, 0.1445, 0.3551, 0.1867, 0.3722, 0.1906, 0.631, 0.3566, 0.8563, 0.144, 0.6507, 0.1906, 0.631, 0.3737, 0.8141, 0.8558, 0.6431, 0.6515, 0.8559, 0.6316, 0.8095, 0.8136, 0.6262, 0.6437, 0.1441, 0.8553, 0.3485, 0.8089, 0.3682, 0.6267, 0.1862, 0.1445, 0.3551, 0.3497, 0.1435, 0.3694, 0.19, 0.1867, 0.3722, 0.6267, 0.1862, 0.8089, 0.3682, 0.5675, 0.4724, 0.527, 0.4316, 0.1867, 0.3722, 0.3694, 0.19, 0.4697, 0.4324, 0.4299, 0.4733, 0.6316, 0.8095, 0.3737, 0.8141, 0.4701, 0.5696, 0.5269, 0.5694, 0.8089, 0.3682, 0.8136, 0.6262, 0.5674, 0.5295, 0.5675, 0.4724, 0.3694, 0.19, 0.6267, 0.1862, 0.527, 0.4316, 0.4697, 0.4324, 0.1906, 0.631, 0.1867, 0.3722, 0.4299, 0.4733, 0.4306, 0.5297, 0.3737, 0.8141, 0.1906, 0.631, 0.4306, 0.5297, 0.4701, 0.5696, 0.8136, 0.6262, 0.6316, 0.8095, 0.5269, 0.5694, 0.5674, 0.5295, 0.5106, 0.5239, 0.5106, 0.5204, 0.5235, 0.5204, 0.5235, 0.5239, 0.5106, 0.5308, 0.5106, 0.5274, 0.5235, 0.5274, 0.5235, 0.5308, 0.5106, 0.5378, 0.5106, 0.5343, 0.5235, 0.5343, 0.5235, 0.5378, 0.5106, 0.5448, 0.5106, 0.5413, 0.5235, 0.5413, 0.5235, 0.5448, 0.5106, 0.5274, 0.5106, 0.5239, 0.5235, 0.5239, 0.5235, 0.5274, 0.5106, 0.5343, 0.5106, 0.5308, 0.5235, 0.5308, 0.5235, 0.5343, 0.5106, 0.5413, 0.5106, 0.5378, 0.5235, 0.5378, 0.5235, 0.5413, 0.5106, 0.5483, 0.5106, 0.5448, 0.5235, 0.5448, 0.5235, 0.5483, 0.5294, 0.5249, 0.5277, 0.5291, 0.5235, 0.5274, 0.5259, 0.5249, 0.5277, 0.5291, 0.5259, 0.5333, 0.5235, 0.5308, 0.5235, 0.5274, 0.5319, 0.5274, 0.5319, 0.5308, 0.5277, 0.5291, 0.5294, 0.5249, 0.5319, 0.5308, 0.5294, 0.5333, 0.5259, 0.5333, 0.5277, 0.5291])
me_circle_003.materials.append(mat_pupil_generator)
me_circle_003.materials.append(mat_iris_generator_realistic)
me_circle_003.update()
me_sphere_003 = bpy.data.meshes.new('Sphere.003')
me_sphere_003.from_pydata([(-2.491e-08, -0.1268, -1.071), (-2.491e-08, -0.5125, -0.9962), (0.7476, -0.1268, -0.766), (0.6969, -0.5149, -0.71), (1.071, -0.1267, -1.04e-05), (0.994, -0.5179, -1.04e-05), (0.7476, -0.1268, 0.7659), (0.6969, -0.5149, 0.7099), (-2.491e-08, -0.1268, 1.071), (-2.491e-08, -0.5125, 0.9961), (-2.491e-08, -0.8386, -0.7865), (0.5519, -0.8395, -0.559), (0.7802, -0.8452, -1.04e-05), (0.5518, -0.8395, 0.5591), (-2.491e-08, -0.8386, 0.7865), (-2.491e-08, 0.2678, -0.9949), (2.141e-08, 0.8245, -0.4864), (0.6962, 0.2689, -0.7095), (0.344, 0.8245, -0.344), (0.9939, 0.27, -1.04e-05), (0.4864, 0.8245, -6.015e-06), (0.6962, 0.2689, 0.7095), (0.344, 0.8245, 0.344), (-2.491e-08, 0.2678, 0.9949), (-6.364e-08, 0.8245, 0.4864), (-2.491e-08, 0.9643, -1.04e-05), (-2.491e-08, 0.6049, -0.7797), (0.5491, 0.6041, -0.5543), (0.7797, 0.6049, -1.04e-05), (0.5491, 0.6041, 0.5543), (-2.491e-08, 0.6049, 0.7797), (-2.491e-08, -0.3228, -1.052), (-2.491e-08, -0.9703, -0.6466), (0.7348, -0.3246, -0.7514), (0.4589, -0.9643, -0.465), (0.4021, -0.1268, -0.9921), (0.3758, -0.5135, -0.9219), (1.051, -0.3272, -1.04e-05), (0.6377, -0.9779, -1.04e-05), (0.9153, -0.5172, -0.3875), (0.985, -0.1267, -0.419), (0.7348, -0.3246, 0.7514), (0.4587, -0.9642, 0.4652), (0.9153, -0.5172, 0.3876), (0.985, -0.1267, 0.419), (-2.491e-08, -0.3228, 1.052), (-2.491e-08, -0.9702, 0.6467), (0.3758, -0.5135, 0.9219), (0.4021, -0.1268, 0.992), (-2.491e-08, -0.6871, -0.9059), (0.6347, -0.6889, -0.6444), (0.9027, -0.6921, -1.04e-05), (0.6346, -0.6889, 0.6444), (-2.491e-08, -0.6871, 0.9059), (0.3003, -0.8392, 0.7263), (0.7196, -0.8427, 0.3073), (0.7196, -0.8427, -0.3072), (0.3004, -0.8392, -0.7263), (-2.491e-08, 0.07176, -1.053), (-2.491e-08, 0.7326, -0.6342), (0.7352, 0.07278, -0.7522), (0.4528, 0.7259, -0.4564), (0.1861, 0.8245, -0.4494), (0.3753, 0.2685, -0.9208), (1.052, 0.07354, -1.04e-05), (0.6327, 0.7337, -1.04e-05), (0.4494, 0.8245, -0.1862), (0.9148, 0.27, -0.3876), (0.7352, 0.07278, 0.7522), (0.4528, 0.7259, 0.4564), (0.4494, 0.8245, 0.1861), (0.9148, 0.27, 0.3876), (-2.491e-08, 0.07176, 1.053), (-2.491e-08, 0.7326, 0.6342), (0.1861, 0.8245, 0.4494), (0.3753, 0.2685, 0.9208), (-2.491e-08, 0.9255, -0.2473), (0.2438, 0.9265, -1.04e-05), (-2.491e-08, 0.9255, 0.2473), (-2.491e-08, 0.4483, -0.9024), (0.6332, 0.4488, -0.6421), (0.9014, 0.4498, -1.04e-05), (0.6332, 0.4488, 0.6421), (-2.491e-08, 0.4483, 0.9024), (0.2969, 0.605, 0.7207), (0.7188, 0.6048, 0.3018), (0.7188, 0.6048, -0.3018), (0.2969, 0.605, -0.7208), (0.3954, -0.3234, -0.9742), (0.3437, -0.688, -0.8374), (0.9672, -0.3265, -0.4104), (0.8312, -0.6911, -0.3529), (0.8311, -0.6911, 0.3529), (0.9672, -0.3265, 0.4104), (0.3437, -0.6881, 0.8373), (0.3954, -0.3234, 0.9741), (0.2504, -0.9679, 0.5991), (0.5901, -0.9722, 0.2578), (0.5902, -0.9722, -0.2576), (0.2505, -0.968, -0.5989), (0.3957, 0.07228, -0.9748), (0.2282, 0.8984, -0.232), (0.342, 0.4489, -0.8345), (0.9679, 0.07357, -0.4115), (0.8303, 0.4498, -0.3502), (0.2283, 0.8983, 0.2318), (0.8303, 0.4498, 0.3501), (0.9679, 0.07357, 0.4115), (0.342, 0.4489, 0.8345), (0.3957, 0.07228, 0.9748), (0.2445, 0.7302, 0.5885), (0.5853, 0.7307, 0.2496), (0.5853, 0.7307, -0.2497), (0.2445, 0.7302, -0.5885), (-0.7476, -0.1268, -0.766), (-0.6969, -0.5149, -0.71), (-1.071, -0.1267, -1.04e-05), (-0.994, -0.5179, -1.04e-05), (-0.7476, -0.1268, 0.7659), (-0.6969, -0.5149, 0.7099), (-0.5519, -0.8395, -0.559), (-0.7802, -0.8452, -1.04e-05), (-0.5518, -0.8395, 0.5591), (-0.6962, 0.2689, -0.7095), (-0.344, 0.8245, -0.344), (-0.9939, 0.27, -1.04e-05), (-0.4864, 0.8245, -6.1e-06), (-0.6962, 0.2689, 0.7095), (-0.344, 0.8245, 0.344), (-0.5491, 0.6041, -0.5543), (-0.7797, 0.6049, -1.04e-05), (-0.5491, 0.6041, 0.5543), (-0.7348, -0.3246, -0.7514), (-0.4589, -0.9643, -0.465), (-0.4021, -0.1268, -0.9921), (-0.3758, -0.5135, -0.9219), (-1.051, -0.3272, -1.04e-05), (-0.6377, -0.9779, -1.04e-05), (-0.9153, -0.5172, -0.3875), (-0.985, -0.1267, -0.419), (-0.7348, -0.3246, 0.7514), (-0.4587, -0.9642, 0.4652), (-0.9153, -0.5172, 0.3876), (-0.985, -0.1267, 0.419), (-0.3758, -0.5135, 0.9219), (-0.4021, -0.1268, 0.992), (-0.6347, -0.6889, -0.6444), (-0.9027, -0.6921, -1.04e-05), (-0.6346, -0.6889, 0.6444), (-0.3003, -0.8392, 0.7263), (-0.7196, -0.8427, 0.3073), (-0.7196, -0.8427, -0.3072), (-0.3004, -0.8392, -0.7263), (-0.7352, 0.07278, -0.7522), (-0.4528, 0.7259, -0.4564), (-0.1861, 0.8245, -0.4494), (-0.3753, 0.2685, -0.9208), (-1.052, 0.07354, -1.04e-05), (-0.6327, 0.7337, -1.04e-05), (-0.4494, 0.8245, -0.1862), (-0.9148, 0.27, -0.3876), (-0.7352, 0.07278, 0.7522), (-0.4528, 0.7259, 0.4564), (-0.4494, 0.8245, 0.1861), (-0.9148, 0.27, 0.3876), (-0.1861, 0.8245, 0.4494), (-0.3753, 0.2685, 0.9208), (-0.2438, 0.9265, -1.04e-05), (-0.6332, 0.4488, -0.6421), (-0.9014, 0.4498, -1.04e-05), (-0.6332, 0.4488, 0.6421), (-0.2969, 0.605, 0.7207), (-0.7188, 0.6048, 0.3018), (-0.7188, 0.6048, -0.3018), (-0.2969, 0.605, -0.7208), (-0.3954, -0.3234, -0.9742), (-0.3437, -0.688, -0.8374), (-0.9672, -0.3265, -0.4104), (-0.8312, -0.6911, -0.3529), (-0.8311, -0.6911, 0.3529), (-0.9672, -0.3265, 0.4104), (-0.3437, -0.6881, 0.8373), (-0.3954, -0.3234, 0.9741), (-0.2504, -0.9679, 0.5991), (-0.5901, -0.9722, 0.2578), (-0.5902, -0.9722, -0.2576), (-0.2505, -0.968, -0.5989), (-0.3957, 0.07228, -0.9748), (-0.2282, 0.8984, -0.232), (-0.342, 0.4489, -0.8345), (-0.9679, 0.07357, -0.4115), (-0.8303, 0.4498, -0.3502), (-0.2283, 0.8983, 0.2318), (-0.8303, 0.4498, 0.3501), (-0.9679, 0.07357, 0.4115), (-0.342, 0.4489, 0.8345), (-0.3957, 0.07228, 0.9748), (-0.2445, 0.7302, 0.5885), (-0.5853, 0.7307, 0.2496), (-0.5853, 0.7307, -0.2497), (-0.2445, 0.7302, -0.5885)], [], [(1, 31, 88, 36), (31, 0, 35, 88), (88, 35, 2, 33), (36, 88, 33, 3), (10, 49, 89, 57), (49, 1, 36, 89), (89, 36, 3, 50), (57, 89, 50, 11), (3, 33, 90, 39), (33, 2, 40, 90), (90, 40, 4, 37), (39, 90, 37, 5), (11, 50, 91, 56), (50, 3, 39, 91), (91, 39, 5, 51), (56, 91, 51, 12), (12, 51, 92, 55), (51, 5, 43, 92), (92, 43, 7, 52), (55, 92, 52, 13), (5, 37, 93, 43), (37, 4, 44, 93), (93, 44, 6, 41), (43, 93, 41, 7), (13, 52, 94, 54), (52, 7, 47, 94), (94, 47, 9, 53), (54, 94, 53, 14), (7, 41, 95, 47), (41, 6, 48, 95), (95, 48, 8, 45), (47, 95, 45, 9), (42, 13, 54, 96), (96, 54, 14, 46), (38, 12, 55, 97), (97, 55, 13, 42), (34, 11, 56, 98), (98, 56, 12, 38), (32, 10, 57, 99), (99, 57, 11, 34), (15, 63, 100, 58), (63, 17, 60, 100), (100, 60, 2, 35), (58, 100, 35, 0), (18, 62, 101, 66), (62, 16, 76, 101), (101, 76, 25, 77), (66, 101, 77, 20), (26, 87, 102, 79), (87, 27, 80, 102), (102, 80, 17, 63), (79, 102, 63, 15), (17, 67, 103, 60), (67, 19, 64, 103), (103, 64, 4, 40), (60, 103, 40, 2), (27, 86, 104, 80), (86, 28, 81, 104), (104, 81, 19, 67), (80, 104, 67, 17), (22, 70, 105, 74), (70, 20, 77, 105), (105, 77, 25, 78), (74, 105, 78, 24), (28, 85, 106, 81), (85, 29, 82, 106), (106, 82, 21, 71), (81, 106, 71, 19), (19, 71, 107, 64), (71, 21, 68, 107), (107, 68, 6, 44), (64, 107, 44, 4), (29, 84, 108, 82), (84, 30, 83, 108), (108, 83, 23, 75), (82, 108, 75, 21), (21, 75, 109, 68), (75, 23, 72, 109), (109, 72, 8, 48), (68, 109, 48, 6), (22, 74, 110, 69), (74, 24, 73, 110), (110, 73, 30, 84), (69, 110, 84, 29), (20, 70, 111, 65), (70, 22, 69, 111), (111, 69, 29, 85), (65, 111, 85, 28), (18, 66, 112, 61), (66, 20, 65, 112), (112, 65, 28, 86), (61, 112, 86, 27), (16, 62, 113, 59), (62, 18, 61, 113), (113, 61, 27, 87), (59, 113, 87, 26), (1, 135, 175, 31), (31, 175, 134, 0), (175, 132, 114, 134), (135, 115, 132, 175), (10, 152, 176, 49), (49, 176, 135, 1), (176, 146, 115, 135), (152, 120, 146, 176), (115, 138, 177, 132), (132, 177, 139, 114), (177, 136, 116, 139), (138, 117, 136, 177), (120, 151, 178, 146), (146, 178, 138, 115), (178, 147, 117, 138), (151, 121, 147, 178), (121, 150, 179, 147), (147, 179, 142, 117), (179, 148, 119, 142), (150, 122, 148, 179), (117, 142, 180, 136), (136, 180, 143, 116), (180, 140, 118, 143), (142, 119, 140, 180), (122, 149, 181, 148), (148, 181, 144, 119), (181, 53, 9, 144), (149, 14, 53, 181), (119, 144, 182, 140), (140, 182, 145, 118), (182, 45, 8, 145), (144, 9, 45, 182), (141, 183, 149, 122), (183, 46, 14, 149), (137, 184, 150, 121), (184, 141, 122, 150), (133, 185, 151, 120), (185, 137, 121, 151), (32, 186, 152, 10), (186, 133, 120, 152), (15, 58, 187, 156), (156, 187, 153, 123), (187, 134, 114, 153), (58, 0, 134, 187), (124, 159, 188, 155), (155, 188, 76, 16), (188, 167, 25, 76), (159, 126, 167, 188), (26, 79, 189, 174), (174, 189, 168, 129), (189, 156, 123, 168), (79, 15, 156, 189), (123, 153, 190, 160), (160, 190, 157, 125), (190, 139, 116, 157), (153, 114, 139, 190), (129, 168, 191, 173), (173, 191, 169, 130), (191, 160, 125, 169), (168, 123, 160, 191), (128, 165, 192, 163), (163, 192, 167, 126), (192, 78, 25, 167), (165, 24, 78, 192), (130, 169, 193, 172), (172, 193, 170, 131), (193, 164, 127, 170), (169, 125, 164, 193), (125, 157, 194, 164), (164, 194, 161, 127), (194, 143, 118, 161), (157, 116, 143, 194), (131, 170, 195, 171), (171, 195, 83, 30), (195, 166, 23, 83), (170, 127, 166, 195), (127, 161, 196, 166), (166, 196, 72, 23), (196, 145, 8, 72), (161, 118, 145, 196), (128, 162, 197, 165), (165, 197, 73, 24), (197, 171, 30, 73), (162, 131, 171, 197), (126, 158, 198, 163), (163, 198, 162, 128), (198, 172, 131, 162), (158, 130, 172, 198), (124, 154, 199, 159), (159, 199, 158, 126), (199, 173, 130, 158), (154, 129, 173, 199), (16, 59, 200, 155), (155, 200, 154, 124), (200, 174, 129, 154), (59, 26, 174, 200)])
me_sphere_003.polygons.foreach_set('use_smooth', [True] * 192)
_uv = me_sphere_003.uv_layers.new(name='eyeUV')
_uv.uv.foreach_set('vector', [0.3353, 0.562, 0.311, 0.5863, 0.2699, 0.524, 0.3018, 0.5105, 0.311, 0.5863, 0.283, 0.6143, 0.232, 0.5395, 0.2699, 0.524, 0.2699, 0.524, 0.232, 0.5395, 0.2154, 0.4505, 0.2562, 0.4506, 0.3018, 0.5105, 0.2699, 0.524, 0.2562, 0.4506, 0.2907, 0.4503, 0.3754, 0.5219, 0.3565, 0.5407, 0.3294, 0.4986, 0.3537, 0.4883, 0.3565, 0.5407, 0.3353, 0.562, 0.3018, 0.5105, 0.3294, 0.4986, 0.3294, 0.4986, 0.3018, 0.5105, 0.2907, 0.4503, 0.3205, 0.45, 0.3537, 0.4883, 0.3294, 0.4986, 0.3205, 0.45, 0.3466, 0.4498, 0.2907, 0.4503, 0.2562, 0.4506, 0.2717, 0.3773, 0.3035, 0.3903, 0.2562, 0.4506, 0.2154, 0.4505, 0.234, 0.3618, 0.2717, 0.3773, 0.2717, 0.3773, 0.234, 0.3618, 0.284, 0.2853, 0.3139, 0.3152, 0.3035, 0.3903, 0.2717, 0.3773, 0.3139, 0.3152, 0.3384, 0.3397, 0.3466, 0.4498, 0.3205, 0.45, 0.331, 0.402, 0.355, 0.412, 0.3205, 0.45, 0.2907, 0.4503, 0.3035, 0.3903, 0.331, 0.402, 0.331, 0.402, 0.3035, 0.3903, 0.3384, 0.3397, 0.3589, 0.3602, 0.355, 0.412, 0.331, 0.402, 0.3589, 0.3602, 0.3778, 0.3791, 0.3778, 0.3791, 0.3589, 0.3602, 0.4007, 0.3323, 0.4106, 0.3564, 0.3589, 0.3602, 0.3384, 0.3397, 0.389, 0.3048, 0.4007, 0.3323, 0.4007, 0.3323, 0.389, 0.3048, 0.4489, 0.292, 0.4486, 0.3218, 0.4106, 0.3564, 0.4007, 0.3323, 0.4486, 0.3218, 0.4484, 0.348, 0.3384, 0.3397, 0.3139, 0.3152, 0.376, 0.273, 0.389, 0.3048, 0.3139, 0.3152, 0.284, 0.2853, 0.3605, 0.2353, 0.376, 0.273, 0.376, 0.273, 0.3605, 0.2353, 0.4491, 0.2167, 0.4492, 0.2575, 0.389, 0.3048, 0.376, 0.273, 0.4492, 0.2575, 0.4489, 0.292, 0.4484, 0.348, 0.4486, 0.3218, 0.4972, 0.3306, 0.4869, 0.3549, 0.4486, 0.3218, 0.4489, 0.292, 0.509, 0.3031, 0.4972, 0.3306, 0.4972, 0.3306, 0.509, 0.3031, 0.5605, 0.3364, 0.5393, 0.3577, 0.4869, 0.3549, 0.4972, 0.3306, 0.5393, 0.3577, 0.5205, 0.3765, 0.4489, 0.292, 0.4492, 0.2575, 0.5225, 0.2711, 0.509, 0.3031, 0.4492, 0.2575, 0.4491, 0.2167, 0.5381, 0.2333, 0.5225, 0.2711, 0.5225, 0.2711, 0.5381, 0.2333, 0.6128, 0.2841, 0.5848, 0.3122, 0.509, 0.3031, 0.5225, 0.2711, 0.5848, 0.3122, 0.5605, 0.3364, 0.4486, 0.3708, 0.4484, 0.348, 0.4869, 0.3549, 0.4778, 0.3768, 0.4778, 0.3768, 0.4869, 0.3549, 0.5205, 0.3765, 0.5033, 0.3937, 0.3948, 0.396, 0.3778, 0.3791, 0.4106, 0.3564, 0.4199, 0.3778, 0.4199, 0.3778, 0.4106, 0.3564, 0.4484, 0.348, 0.4486, 0.3708, 0.3693, 0.45, 0.3466, 0.4498, 0.355, 0.412, 0.3766, 0.4215, 0.3766, 0.4215, 0.355, 0.412, 0.3778, 0.3791, 0.3948, 0.396, 0.3925, 0.5046, 0.3754, 0.5219, 0.3537, 0.4883, 0.3757, 0.4792, 0.3757, 0.4792, 0.3537, 0.4883, 0.3466, 0.4498, 0.3693, 0.45, 0.1957, 0.7016, 0.1207, 0.5818, 0.1843, 0.558, 0.2458, 0.6515, 0.1207, 0.5818, 0.1002, 0.4462, 0.1654, 0.4491, 0.1843, 0.558, 0.1843, 0.558, 0.1654, 0.4491, 0.2154, 0.4505, 0.232, 0.5395, 0.2458, 0.6515, 0.1843, 0.558, 0.232, 0.5395, 0.283, 0.6143, 0.8482, 0.9113, 0.8245, 0.9051, 0.849, 0.8888, 0.8724, 0.9076, 0.8245, 0.9051, 0.8051, 0.8905, 0.829, 0.8689, 0.849, 0.8888, 0.849, 0.8888, 0.829, 0.8689, 0.8514, 0.8486, 0.8713, 0.8707, 0.8724, 0.9076, 0.849, 0.8888, 0.8713, 0.8707, 0.8933, 0.895, 0.7678, 0.9242, 0.803, 0.9502, 0.7894, 0.977, 0.7458, 0.9441, 0.803, 0.9502, 0.845, 0.9613, 0.8425, 0.9913, 0.7894, 0.977, 0.03389, 0.6128, 0.01338, 0.4414, 0.1002, 0.4462, 0.1207, 0.5818, 0.1247, 0.7726, 0.03389, 0.6128, 0.1207, 0.5818, 0.1957, 0.7016, 0.1002, 0.4462, 0.1319, 0.3162, 0.1892, 0.3421, 0.1654, 0.4491, 0.1319, 0.3162, 0.2079, 0.2092, 0.2505, 0.2518, 0.1892, 0.3421, 0.1892, 0.3421, 0.2505, 0.2518, 0.284, 0.2853, 0.234, 0.3618, 0.1654, 0.4491, 0.1892, 0.3421, 0.234, 0.3618, 0.2154, 0.4505, 0.845, 0.9613, 0.8886, 0.9552, 0.898, 0.984, 0.8425, 0.9913, 0.8886, 0.9552, 0.927, 0.9322, 0.9478, 0.9552, 0.898, 0.984, 0.05722, 0.2812, 0.1537, 0.155, 0.2079, 0.2092, 0.1319, 0.3162, 0.01338, 0.4414, 0.05722, 0.2812, 0.1319, 0.3162, 0.1002, 0.4462, 0.914, 0.8517, 0.908, 0.8755, 0.8916, 0.8503, 0.9103, 0.8275, 0.908, 0.8755, 0.8933, 0.895, 0.8713, 0.8707, 0.8916, 0.8503, 0.8916, 0.8503, 0.8713, 0.8707, 0.8514, 0.8486, 0.8738, 0.8284, 0.9103, 0.8275, 0.8916, 0.8503, 0.8738, 0.8284, 0.8977, 0.8068, 0.927, 0.9322, 0.9537, 0.8964, 0.9814, 0.9086, 0.9478, 0.9552, 0.9537, 0.8964, 0.9642, 0.8536, 0.9942, 0.8541, 0.9814, 0.9086, 0.28, 0.05867, 0.4399, 0.01493, 0.4448, 0.1016, 0.3149, 0.1333, 0.1537, 0.155, 0.28, 0.05867, 0.3149, 0.1333, 0.2079, 0.2092, 0.2079, 0.2092, 0.3149, 0.1333, 0.3408, 0.1905, 0.2505, 0.2518, 0.3149, 0.1333, 0.4448, 0.1016, 0.4476, 0.1667, 0.3408, 0.1905, 0.3408, 0.1905, 0.4476, 0.1667, 0.4491, 0.2167, 0.3605, 0.2353, 0.2505, 0.2518, 0.3408, 0.1905, 0.3605, 0.2353, 0.284, 0.2853, 0.9642, 0.8536, 0.9573, 0.8107, 0.9853, 0.7998, 0.9942, 0.8541, 0.9573, 0.8107, 0.935, 0.7731, 0.957, 0.7532, 0.9853, 0.7998, 0.6111, 0.03524, 0.771, 0.1258, 0.7001, 0.1968, 0.5802, 0.122, 0.4399, 0.01493, 0.6111, 0.03524, 0.5802, 0.122, 0.4448, 0.1016, 0.4448, 0.1016, 0.5802, 0.122, 0.5565, 0.1855, 0.4476, 0.1667, 0.5802, 0.122, 0.7001, 0.1968, 0.65, 0.2469, 0.5565, 0.1855, 0.5565, 0.1855, 0.65, 0.2469, 0.6128, 0.2841, 0.5381, 0.2333, 0.4476, 0.1667, 0.5565, 0.1855, 0.5381, 0.2333, 0.4491, 0.2167, 0.914, 0.8517, 0.9103, 0.8275, 0.9324, 0.8198, 0.9385, 0.8526, 0.9103, 0.8275, 0.8977, 0.8068, 0.9147, 0.7915, 0.9324, 0.8198, 0.9324, 0.8198, 0.9147, 0.7915, 0.935, 0.7731, 0.9573, 0.8107, 0.9385, 0.8526, 0.9324, 0.8198, 0.9573, 0.8107, 0.9642, 0.8536, 0.8933, 0.895, 0.908, 0.8755, 0.9294, 0.8845, 0.9087, 0.912, 0.908, 0.8755, 0.914, 0.8517, 0.9385, 0.8526, 0.9294, 0.8845, 0.9294, 0.8845, 0.9385, 0.8526, 0.9642, 0.8536, 0.9537, 0.8964, 0.9087, 0.912, 0.9294, 0.8845, 0.9537, 0.8964, 0.927, 0.9322, 0.8482, 0.9113, 0.8724, 0.9076, 0.8793, 0.9298, 0.8466, 0.9357, 0.8724, 0.9076, 0.8933, 0.895, 0.9087, 0.912, 0.8793, 0.9298, 0.8793, 0.9298, 0.9087, 0.912, 0.927, 0.9322, 0.8886, 0.9552, 0.8466, 0.9357, 0.8793, 0.9298, 0.8886, 0.9552, 0.845, 0.9613, 0.8051, 0.8905, 0.8245, 0.9051, 0.8146, 0.9264, 0.7882, 0.9058, 0.8245, 0.9051, 0.8482, 0.9113, 0.8466, 0.9357, 0.8146, 0.9264, 0.8146, 0.9264, 0.8466, 0.9357, 0.845, 0.9613, 0.803, 0.9502, 0.7882, 0.9058, 0.8146, 0.9264, 0.803, 0.9502, 0.7678, 0.9242, 0.3353, 0.562, 0.3868, 0.5954, 0.3733, 0.6273, 0.311, 0.5863, 0.311, 0.5863, 0.3733, 0.6273, 0.3577, 0.6652, 0.283, 0.6143, 0.3733, 0.6273, 0.4466, 0.641, 0.4467, 0.6817, 0.3577, 0.6652, 0.3868, 0.5954, 0.4469, 0.6064, 0.4466, 0.641, 0.3733, 0.6273, 0.3754, 0.5219, 0.409, 0.5436, 0.3986, 0.5678, 0.3565, 0.5407, 0.3565, 0.5407, 0.3986, 0.5678, 0.3868, 0.5954, 0.3353, 0.562, 0.3986, 0.5678, 0.4472, 0.5766, 0.4469, 0.6064, 0.3868, 0.5954, 0.409, 0.5436, 0.4474, 0.5504, 0.4472, 0.5766, 0.3986, 0.5678, 0.4469, 0.6064, 0.5068, 0.5937, 0.5198, 0.6254, 0.4466, 0.641, 0.4466, 0.641, 0.5198, 0.6254, 0.5353, 0.6631, 0.4467, 0.6817, 0.5198, 0.6254, 0.582, 0.5833, 0.6118, 0.6131, 0.5353, 0.6631, 0.5068, 0.5937, 0.5574, 0.5587, 0.582, 0.5833, 0.5198, 0.6254, 0.4474, 0.5504, 0.4852, 0.5421, 0.4951, 0.5661, 0.4472, 0.5766, 0.4472, 0.5766, 0.4951, 0.5661, 0.5068, 0.5937, 0.4469, 0.6064, 0.4951, 0.5661, 0.537, 0.5383, 0.5574, 0.5587, 0.5068, 0.5937, 0.4852, 0.5421, 0.5181, 0.5193, 0.537, 0.5383, 0.4951, 0.5661, 0.5181, 0.5193, 0.5408, 0.4864, 0.5648, 0.4964, 0.537, 0.5383, 0.537, 0.5383, 0.5648, 0.4964, 0.5924, 0.5081, 0.5574, 0.5587, 0.5648, 0.4964, 0.5753, 0.4484, 0.6051, 0.4481, 0.5924, 0.5081, 0.5408, 0.4864, 0.5492, 0.4486, 0.5753, 0.4484, 0.5648, 0.4964, 0.5574, 0.5587, 0.5924, 0.5081, 0.6241, 0.5211, 0.582, 0.5833, 0.582, 0.5833, 0.6241, 0.5211, 0.6618, 0.5366, 0.6118, 0.6131, 0.6241, 0.5211, 0.6396, 0.4478, 0.6804, 0.4479, 0.6618, 0.5366, 0.5924, 0.5081, 0.6051, 0.4481, 0.6396, 0.4478, 0.6241, 0.5211, 0.5492, 0.4486, 0.5421, 0.4101, 0.5664, 0.3998, 0.5753, 0.4484, 0.5753, 0.4484, 0.5664, 0.3998, 0.594, 0.388, 0.6051, 0.4481, 0.5664, 0.3998, 0.5393, 0.3577, 0.5605, 0.3364, 0.594, 0.388, 0.5421, 0.4101, 0.5205, 0.3765, 0.5393, 0.3577, 0.5664, 0.3998, 0.6051, 0.4481, 0.594, 0.388, 0.6259, 0.3745, 0.6396, 0.4478, 0.6396, 0.4478, 0.6259, 0.3745, 0.6638, 0.3589, 0.6804, 0.4479, 0.6259, 0.3745, 0.5848, 0.3122, 0.6128, 0.2841, 0.6638, 0.3589, 0.594, 0.388, 0.5605, 0.3364, 0.5848, 0.3122, 0.6259, 0.3745, 0.5266, 0.4484, 0.5201, 0.4192, 0.5421, 0.4101, 0.5492, 0.4486, 0.5201, 0.4192, 0.5033, 0.3937, 0.5205, 0.3765, 0.5421, 0.4101, 0.5011, 0.5024, 0.5193, 0.477, 0.5408, 0.4864, 0.5181, 0.5193, 0.5193, 0.477, 0.5266, 0.4484, 0.5492, 0.4486, 0.5408, 0.4864, 0.4472, 0.5277, 0.4758, 0.5206, 0.4852, 0.5421, 0.4474, 0.5504, 0.4758, 0.5206, 0.5011, 0.5024, 0.5181, 0.5193, 0.4852, 0.5421, 0.3925, 0.5046, 0.4181, 0.5216, 0.409, 0.5436, 0.3754, 0.5219, 0.4181, 0.5216, 0.4472, 0.5277, 0.4474, 0.5504, 0.409, 0.5436, 0.1957, 0.7016, 0.2458, 0.6515, 0.3393, 0.7129, 0.3156, 0.7765, 0.3156, 0.7765, 0.3393, 0.7129, 0.4482, 0.7317, 0.451, 0.7969, 0.3393, 0.7129, 0.3577, 0.6652, 0.4467, 0.6817, 0.4482, 0.7317, 0.2458, 0.6515, 0.283, 0.6143, 0.3577, 0.6652, 0.3393, 0.7129, 0.7888, 0.8455, 0.7949, 0.8218, 0.8112, 0.847, 0.7925, 0.8697, 0.7925, 0.8697, 0.8112, 0.847, 0.829, 0.8689, 0.8051, 0.8905, 0.8112, 0.847, 0.8315, 0.8266, 0.8514, 0.8486, 0.829, 0.8689, 0.7949, 0.8218, 0.8095, 0.8023, 0.8315, 0.8266, 0.8112, 0.847, 0.7678, 0.9242, 0.7458, 0.9441, 0.7175, 0.8975, 0.7455, 0.8866, 0.7455, 0.8866, 0.7175, 0.8975, 0.7086, 0.8432, 0.7387, 0.8437, 0.2847, 0.8632, 0.3156, 0.7765, 0.451, 0.7969, 0.4559, 0.8835, 0.1247, 0.7726, 0.1957, 0.7016, 0.3156, 0.7765, 0.2847, 0.8632, 0.451, 0.7969, 0.4482, 0.7317, 0.555, 0.7079, 0.581, 0.7651, 0.581, 0.7651, 0.555, 0.7079, 0.6453, 0.6466, 0.688, 0.6893, 0.555, 0.7079, 0.5353, 0.6631, 0.6118, 0.6131, 0.6453, 0.6466, 0.4482, 0.7317, 0.4467, 0.6817, 0.5353, 0.6631, 0.555, 0.7079, 0.7387, 0.8437, 0.7086, 0.8432, 0.7214, 0.7887, 0.7491, 0.8009, 0.7491, 0.8009, 0.7214, 0.7887, 0.7551, 0.7421, 0.7758, 0.7651, 0.6158, 0.8398, 0.581, 0.7651, 0.688, 0.6893, 0.7422, 0.7435, 0.4559, 0.8835, 0.451, 0.7969, 0.581, 0.7651, 0.6158, 0.8398, 0.8546, 0.786, 0.8783, 0.7922, 0.8538, 0.8085, 0.8304, 0.7897, 0.8304, 0.7897, 0.8538, 0.8085, 0.8315, 0.8266, 0.8095, 0.8023, 0.8538, 0.8085, 0.8738, 0.8284, 0.8514, 0.8486, 0.8315, 0.8266, 0.8783, 0.7922, 0.8977, 0.8068, 0.8738, 0.8284, 0.8538, 0.8085, 0.7758, 0.7651, 0.7551, 0.7421, 0.8048, 0.7133, 0.8142, 0.7421, 0.8142, 0.7421, 0.8048, 0.7133, 0.8603, 0.706, 0.8578, 0.736, 0.8386, 0.6171, 0.7639, 0.5822, 0.7956, 0.4522, 0.8824, 0.457, 0.7422, 0.7435, 0.688, 0.6893, 0.7639, 0.5822, 0.8386, 0.6171, 0.688, 0.6893, 0.6453, 0.6466, 0.7066, 0.5562, 0.7639, 0.5822, 0.7639, 0.5822, 0.7066, 0.5562, 0.7305, 0.4493, 0.7956, 0.4522, 0.7066, 0.5562, 0.6618, 0.5366, 0.6804, 0.4479, 0.7305, 0.4493, 0.6453, 0.6466, 0.6118, 0.6131, 0.6618, 0.5366, 0.7066, 0.5562, 0.8578, 0.736, 0.8603, 0.706, 0.9134, 0.7203, 0.8998, 0.7471, 0.8998, 0.7471, 0.9134, 0.7203, 0.957, 0.7532, 0.935, 0.7731, 0.8619, 0.2856, 0.7751, 0.3166, 0.7001, 0.1968, 0.771, 0.1258, 0.8824, 0.457, 0.7956, 0.4522, 0.7751, 0.3166, 0.8619, 0.2856, 0.7956, 0.4522, 0.7305, 0.4493, 0.7115, 0.3404, 0.7751, 0.3166, 0.7751, 0.3166, 0.7115, 0.3404, 0.65, 0.2469, 0.7001, 0.1968, 0.7115, 0.3404, 0.6638, 0.3589, 0.6128, 0.2841, 0.65, 0.2469, 0.7305, 0.4493, 0.6804, 0.4479, 0.6638, 0.3589, 0.7115, 0.3404, 0.8546, 0.786, 0.8562, 0.7616, 0.8883, 0.7709, 0.8783, 0.7922, 0.8783, 0.7922, 0.8883, 0.7709, 0.9147, 0.7915, 0.8977, 0.8068, 0.8883, 0.7709, 0.8998, 0.7471, 0.935, 0.7731, 0.9147, 0.7915, 0.8562, 0.7616, 0.8578, 0.736, 0.8998, 0.7471, 0.8883, 0.7709, 0.8095, 0.8023, 0.7941, 0.7853, 0.8236, 0.7675, 0.8304, 0.7897, 0.8304, 0.7897, 0.8236, 0.7675, 0.8562, 0.7616, 0.8546, 0.786, 0.8236, 0.7675, 0.8142, 0.7421, 0.8578, 0.736, 0.8562, 0.7616, 0.7941, 0.7853, 0.7758, 0.7651, 0.8142, 0.7421, 0.8236, 0.7675, 0.7888, 0.8455, 0.7643, 0.8447, 0.7734, 0.8128, 0.7949, 0.8218, 0.7949, 0.8218, 0.7734, 0.8128, 0.7941, 0.7853, 0.8095, 0.8023, 0.7734, 0.8128, 0.7491, 0.8009, 0.7758, 0.7651, 0.7941, 0.7853, 0.7643, 0.8447, 0.7387, 0.8437, 0.7491, 0.8009, 0.7734, 0.8128, 0.8051, 0.8905, 0.7882, 0.9058, 0.7704, 0.8775, 0.7925, 0.8697, 0.7925, 0.8697, 0.7704, 0.8775, 0.7643, 0.8447, 0.7888, 0.8455, 0.7704, 0.8775, 0.7455, 0.8866, 0.7387, 0.8437, 0.7643, 0.8447, 0.7882, 0.9058, 0.7678, 0.9242, 0.7455, 0.8866, 0.7704, 0.8775])
me_sphere_003.materials.append(mat_sclera_generator_realistic)
me_sphere_003.update()
me_sphere_006 = bpy.data.meshes.new('Sphere.006')
me_sphere_006.from_pydata([(0.0, -0.5861, -0.2927), (0.2312, -0.5569, -0.2361), (0.2868, -0.5904, 0.0), (0.2311, -0.5568, 0.2363), (0.0, -0.5861, 0.2928), (0.0, -0.6867, 0.0), (0.0, -0.509, -0.3902), (0.2769, -0.5054, -0.2806), (0.1356, -0.577, -0.2724), (0.3848, -0.5135, 0.0), (0.2668, -0.5794, -0.1402), (0.2768, -0.5053, 0.2807), (0.2668, -0.5793, 0.1404), (0.0, -0.5089, 0.3902), (0.1354, -0.5769, 0.2726), (0.0, -0.6595, -0.1649), (0.1583, -0.662, 0.0), (0.0, -0.6594, 0.1651), (0.1478, -0.638, -0.1542), (0.1476, -0.6379, 0.1545), (0.1511, -0.5075, 0.3615), (0.3561, -0.5101, 0.1555), (0.3561, -0.5101, -0.1554), (0.1512, -0.5076, -0.3614), (-0.2312, -0.5569, -0.2361), (-0.2868, -0.5904, 0.0), (-0.2311, -0.5568, 0.2363), (-0.2769, -0.5054, -0.2806), (-0.1356, -0.577, -0.2724), (-0.3848, -0.5135, 0.0), (-0.2668, -0.5794, -0.1402), (-0.2768, -0.5053, 0.2807), (-0.2668, -0.5793, 0.1404), (-0.1354, -0.5769, 0.2726), (-0.1583, -0.662, 0.0), (-0.1478, -0.638, -0.1542), (-0.1476, -0.6379, 0.1545), (-0.1511, -0.5075, 0.3615), (-0.3561, -0.5101, 0.1555), (-0.3561, -0.5101, -0.1554), (-0.1512, -0.5076, -0.3614)], [], [(1, 10, 18, 8), (10, 2, 16, 18), (18, 16, 5, 15), (8, 18, 15, 0), (3, 14, 19, 12), (14, 4, 17, 19), (19, 17, 5, 16), (12, 19, 16, 2), (3, 11, 20, 14), (14, 20, 13, 4), (2, 9, 21, 12), (12, 21, 11, 3), (1, 7, 22, 10), (10, 22, 9, 2), (0, 6, 23, 8), (8, 23, 7, 1), (24, 28, 35, 30), (30, 35, 34, 25), (35, 15, 5, 34), (28, 0, 15, 35), (26, 32, 36, 33), (33, 36, 17, 4), (36, 34, 5, 17), (32, 25, 34, 36), (26, 33, 37, 31), (33, 4, 13, 37), (25, 32, 38, 29), (32, 26, 31, 38), (24, 30, 39, 27), (30, 25, 29, 39), (0, 28, 40, 6), (28, 24, 27, 40)])
me_sphere_006.polygons.foreach_set('use_smooth', [True] * 32)
_uv = me_sphere_006.uv_layers.new(name='eyeUV')
_uv.uv.foreach_set('vector', [0.2213, 0.2267, 0.3391, 0.1927, 0.3345, 0.3411, 0.1856, 0.3437, 0.3391, 0.1927, 0.5, 0.1727, 0.4999, 0.3329, 0.3345, 0.3411, 0.3345, 0.3411, 0.4999, 0.3329, 0.4999, 0.5, 0.326, 0.5, 0.1856, 0.3437, 0.3345, 0.3411, 0.326, 0.5, 0.1647, 0.5, 0.7788, 0.2269, 0.8145, 0.3439, 0.6658, 0.3413, 0.661, 0.1928, 0.8145, 0.3439, 0.8352, 0.5, 0.6741, 0.5, 0.6658, 0.3413, 0.6658, 0.3413, 0.6741, 0.5, 0.4999, 0.5, 0.4999, 0.3329, 0.661, 0.1928, 0.6658, 0.3413, 0.4999, 0.3329, 0.5, 0.1727, 0.7788, 0.2269, 0.8482, 0.1561, 0.9484, 0.3124, 0.8145, 0.3439, 0.8145, 0.3439, 0.9484, 0.3124, 0.9827, 0.5001, 0.8352, 0.5, 0.5, 0.1727, 0.5, 0.0268, 0.6918, 0.05934, 0.661, 0.1928, 0.661, 0.1928, 0.6918, 0.05934, 0.8482, 0.1561, 0.7788, 0.2269, 0.2213, 0.2267, 0.1519, 0.1559, 0.3083, 0.0593, 0.3391, 0.1927, 0.3391, 0.1927, 0.3083, 0.0593, 0.5, 0.0268, 0.5, 0.1727, 0.1647, 0.5, 0.01718, 0.4999, 0.05165, 0.3122, 0.1856, 0.3437, 0.1856, 0.3437, 0.05165, 0.3122, 0.1519, 0.1559, 0.2213, 0.2267, 0.2213, 0.7732, 0.1855, 0.6563, 0.3344, 0.6588, 0.3391, 0.8072, 0.3391, 0.8072, 0.3344, 0.6588, 0.4999, 0.6671, 0.4999, 0.8273, 0.3344, 0.6588, 0.326, 0.5, 0.4999, 0.5, 0.4999, 0.6671, 0.1855, 0.6563, 0.1647, 0.5, 0.326, 0.5, 0.3344, 0.6588, 0.7788, 0.7732, 0.6609, 0.8072, 0.6658, 0.6587, 0.8145, 0.6562, 0.8145, 0.6562, 0.6658, 0.6587, 0.6741, 0.5, 0.8352, 0.5, 0.6658, 0.6587, 0.4999, 0.6671, 0.4999, 0.5, 0.6741, 0.5, 0.6609, 0.8072, 0.4999, 0.8273, 0.4999, 0.6671, 0.6658, 0.6587, 0.7788, 0.7732, 0.8145, 0.6562, 0.9483, 0.6876, 0.8481, 0.844, 0.8145, 0.6562, 0.8352, 0.5, 0.9827, 0.5001, 0.9483, 0.6876, 0.4999, 0.8273, 0.6609, 0.8072, 0.6917, 0.9407, 0.4999, 0.9732, 0.6609, 0.8072, 0.7788, 0.7732, 0.8481, 0.844, 0.6917, 0.9407, 0.2213, 0.7732, 0.3391, 0.8072, 0.3082, 0.9407, 0.1519, 0.844, 0.3391, 0.8072, 0.4999, 0.8273, 0.4999, 0.9732, 0.3082, 0.9407, 0.1647, 0.5, 0.1855, 0.6563, 0.05161, 0.6877, 0.01718, 0.4999, 0.1855, 0.6563, 0.2213, 0.7732, 0.1519, 0.844, 0.05161, 0.6877])
me_sphere_006.materials.append(mat_cornea_generator)
me_sphere_006.update()

# ---- objects
ob_camera = bpy.data.objects.new('Camera', cam_camera)
ob_iris_human = bpy.data.objects.new('iris_human', me_circle_003)
ob_sclera_human = bpy.data.objects.new('sclera_human', me_sphere_003)
ob_cornea_universal = bpy.data.objects.new('cornea_universal', me_sphere_006)

# ---- transforms, parenting, visibility, modifiers, constraints
ob_camera.location = (0.0, -2.245, 0.0)
ob_camera.rotation_euler = (1.571, 1.844e-16, 9.834e-17)
ob_camera.lock_rotations_4d = False
ob_camera.empty_display_type = 'ARROWS'
ob_camera.color = (0.0, 0.0, 0.0, 0.0)
ob_camera.display_type = 'WIRE'
ob_camera.lineart.crease_threshold = 0.0
ob_iris_human.location = (-0.001587, 0.003845, 0.00412)
_m = ob_iris_human.modifiers.new('Subdivision', 'SUBSURF')
_m.levels = 2
ob_sclera_human.location = (1.503e-08, 0.07651, 6.277e-06)
ob_sclera_human.scale = (0.6034, 0.6034, 0.6034)
_m = ob_sclera_human.modifiers.new('Subdivision', 'SUBSURF')
_m.levels = 2
ob_cornea_universal.location = (0.0, 0.0, 0.0)
_m = ob_cornea_universal.modifiers.new('Subdivision', 'SUBSURF')
_m.levels = 2

# ---- collection membership
col_collection.objects.link(ob_camera)
col_human_eye.objects.link(ob_iris_human)
col_human_eye.objects.link(ob_sclera_human)
col_human_eye.objects.link(ob_cornea_universal)

# ---- scene / render settings (as saved in the file)
scene.camera = ob_camera
scene.frame_start = 1; scene.frame_end = 250; scene.frame_set(1)
scene.render.engine = 'CYCLES'
scene.render.resolution_y = 1920
scene.render.film_transparent = True
scene.cycles.sampling_pattern = 'TABULATED_SOBOL'
scene.cycles.max_bounces = 2
scene.cycles.bake_type = 'DIFFUSE'
scene.view_settings.view_transform = 'Filmic'
bpy.context.view_layer.update()

# ---- added for rendering (the .blend has no usable light): sun
light_auto_sun = bpy.data.lights.new('AutoSun', 'SUN')
light_auto_sun.energy = 3.0
light_auto_sun.angle = 0.0523599
ob_auto_sun = bpy.data.objects.new('AutoSun', light_auto_sun)
scene.collection.objects.link(ob_auto_sun)
ob_auto_sun.rotation_euler = (0.872665, 0.174533, 0.523599)
bpy.context.view_layer.update()
